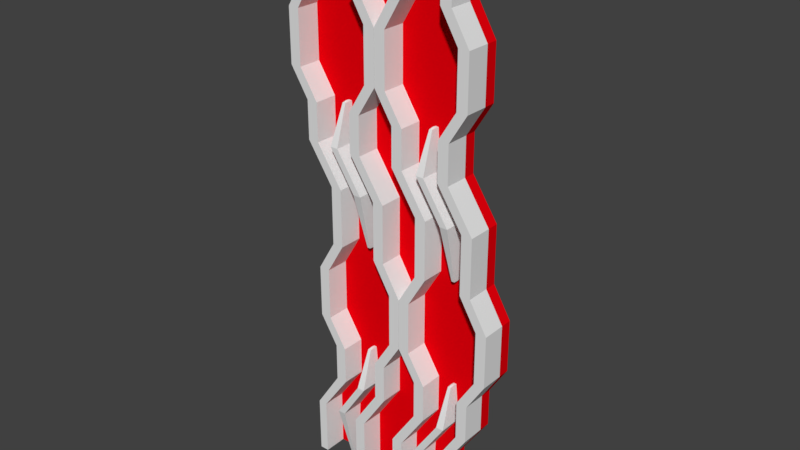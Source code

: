 # Source: TightFlying.blend  (saved by Blender 2.79.0; exported with 4.5.12 LTS)
import bpy
from mathutils import Matrix  # noqa: F401  (used for matrix-valued properties, if any)

bpy.ops.wm.read_factory_settings(use_empty=True)
scene = bpy.context.scene
scene.name = 'Scene'

# ---- collections
col_collection_1 = bpy.data.collections.new('Collection 1'); scene.collection.children.link(col_collection_1)

# ---- materials (node trees are filled in below, after node groups)
mat_material_001 = bpy.data.materials.new('Material.001')
mat_material_001.alpha_threshold = 0.0
mat_material_001.use_transparent_shadow = False
mat_material_001.diffuse_color = (0.8, 0.0, 0.003937, 1.0)
mat_material_001.roughness = 0.5

# ---- material node trees

# ---- world
world_world = bpy.data.worlds.new('World'); scene.world = world_world
world_world.color = (0.05088, 0.05088, 0.05088)
world_world.use_sun_shadow = False
world_world.sun_shadow_jitter_overblur = 0.0
world_world.cycles.sampling_method = 'MANUAL'

# ---- meshes
me_sphere_007 = bpy.data.meshes.new('Sphere.007')
me_sphere_007.from_pydata([(0.1509, -0.8318, 0.9589), (0.2908, -0.614, 0.8406), (0.4071, -0.433, 0.6543), (0.4903, -0.3036, 0.4148), (0.9973, -0.1062, 0.1417), (-0.001444, -1.069, 0.9994), (0.2548, -0.9518, 0.9589), (0.4903, -0.8442, 0.8406), (0.686, -0.7549, 0.6543), (0.826, -0.6909, 0.4148), (0.9973, -0.6576, 0.1417), (0.2774, -1.109, 0.9589), (0.5337, -1.146, 0.8406), (0.7466, -1.176, 0.6543), (0.8989, -1.198, 0.4148), (0.9903, -1.21, 0.1417), (0.2115, -1.253, 0.9589), (0.4071, -1.423, 0.8406), (0.5697, -1.564, 0.6543), (0.686, -1.664, 0.4148), (0.9894, -1.717, 0.1417), (0.07793, -1.339, 0.9589), (0.1509, -1.588, 0.8406), (0.2115, -1.794, 0.6543), (0.2548, -1.942, 0.4148), (0.9947, -2.015, 0.1417), (-0.08082, -1.339, 0.9589), (-0.1538, -1.588, 0.8406), (-0.2144, -1.794, 0.6543), (-0.2577, -1.942, 0.4148), (-0.9795, -2.019, 0.1417), (-0.2144, -1.253, 0.9589), (-0.41, -1.423, 0.8406), (-0.5726, -1.564, 0.6543), (-0.6889, -1.664, 0.4148), (-0.9873, -1.717, 0.1417), (-0.2803, -1.109, 0.9589), (-0.5366, -1.146, 0.8406), (-0.7495, -1.176, 0.6543), (-0.9018, -1.198, 0.4148), (-0.9812, -1.21, 0.1417), (-0.2577, -0.9518, 0.9589), (-0.4932, -0.8442, 0.8406), (-0.6889, -0.7549, 0.6543), (-0.8289, -0.6909, 0.4148), (-0.9701, -0.6576, 0.1417), (-0.1538, -0.8318, 0.9589), (-0.2937, -0.614, 0.8406), (-0.41, -0.433, 0.6543), (-0.4932, -0.3036, 0.4148), (-0.9839, -0.1034, 0.1417), (-0.001444, -0.7871, 0.9589), (-0.001444, -0.5282, 0.8406), (-0.001444, -0.3131, 0.6543), (-0.001444, -0.1592, 0.4148), (-0.001444, -0.1061, 0.1417)], [], [(52, 51, 0, 1), (53, 52, 1, 2), (54, 53, 2, 3), (51, 5, 0), (55, 54, 3, 4), (0, 5, 6), (4, 3, 9, 10), (1, 0, 6, 7), (2, 1, 7, 8), (3, 2, 8, 9), (7, 6, 11, 12), (8, 7, 12, 13), (9, 8, 13, 14), (6, 5, 11), (10, 9, 14, 15), (13, 12, 17, 18), (14, 13, 18, 19), (11, 5, 16), (15, 14, 19, 20), (12, 11, 16, 17), (19, 18, 23, 24), (16, 5, 21), (20, 19, 24, 25), (17, 16, 21, 22), (18, 17, 22, 23), (21, 5, 26), (25, 24, 29, 30), (22, 21, 26, 27), (23, 22, 27, 28), (24, 23, 28, 29), (30, 29, 34, 35), (27, 26, 31, 32), (28, 27, 32, 33), (29, 28, 33, 34), (26, 5, 31), (33, 32, 37, 38), (34, 33, 38, 39), (31, 5, 36), (35, 34, 39, 40), (32, 31, 36, 37), (39, 38, 43, 44), (36, 5, 41), (40, 39, 44, 45), (37, 36, 41, 42), (38, 37, 42, 43), (44, 43, 48, 49), (41, 5, 46), (45, 44, 49, 50), (42, 41, 46, 47), (43, 42, 47, 48), (50, 49, 54, 55), (47, 46, 51, 52), (48, 47, 52, 53), (49, 48, 53, 54), (46, 5, 51)])
me_sphere_007.use_remesh_preserve_volume = False
me_sphere_007.use_remesh_preserve_attributes = False
me_sphere_007.use_mirror_vertex_groups = False
me_sphere_007.update()
me_sphere_006 = bpy.data.meshes.new('Sphere.006')
me_sphere_006.from_pydata([(0.1509, -0.8318, 0.9589), (0.2908, -0.614, 0.8406), (0.4071, -0.433, 0.6543), (0.4903, -0.3036, 0.4148), (0.9973, -0.1062, 0.1417), (-0.001444, -1.069, 0.9994), (0.2548, -0.9518, 0.9589), (0.4903, -0.8442, 0.8406), (0.686, -0.7549, 0.6543), (0.826, -0.6909, 0.4148), (0.9973, -0.6576, 0.1417), (0.2774, -1.109, 0.9589), (0.5337, -1.146, 0.8406), (0.7466, -1.176, 0.6543), (0.8989, -1.198, 0.4148), (0.9903, -1.21, 0.1417), (0.2115, -1.253, 0.9589), (0.4071, -1.423, 0.8406), (0.5697, -1.564, 0.6543), (0.686, -1.664, 0.4148), (0.9894, -1.717, 0.1417), (0.07793, -1.339, 0.9589), (0.1509, -1.588, 0.8406), (0.2115, -1.794, 0.6543), (0.2548, -1.942, 0.4148), (0.9947, -2.015, 0.1417), (-0.08082, -1.339, 0.9589), (-0.1538, -1.588, 0.8406), (-0.2144, -1.794, 0.6543), (-0.2577, -1.942, 0.4148), (-0.9795, -2.019, 0.1417), (-0.2144, -1.253, 0.9589), (-0.41, -1.423, 0.8406), (-0.5726, -1.564, 0.6543), (-0.6889, -1.664, 0.4148), (-0.9873, -1.717, 0.1417), (-0.2803, -1.109, 0.9589), (-0.5366, -1.146, 0.8406), (-0.7495, -1.176, 0.6543), (-0.9018, -1.198, 0.4148), (-0.9812, -1.21, 0.1417), (-0.2577, -0.9518, 0.9589), (-0.4932, -0.8442, 0.8406), (-0.6889, -0.7549, 0.6543), (-0.8289, -0.6909, 0.4148), (-0.9701, -0.6576, 0.1417), (-0.1538, -0.8318, 0.9589), (-0.2937, -0.614, 0.8406), (-0.41, -0.433, 0.6543), (-0.4932, -0.3036, 0.4148), (-0.9839, -0.1034, 0.1417), (-0.001444, -0.7871, 0.9589), (-0.001444, -0.5282, 0.8406), (-0.001444, -0.3131, 0.6543), (-0.001444, -0.1592, 0.4148), (-0.001444, -0.1061, 0.1417)], [], [(52, 51, 0, 1), (53, 52, 1, 2), (54, 53, 2, 3), (51, 5, 0), (55, 54, 3, 4), (0, 5, 6), (4, 3, 9, 10), (1, 0, 6, 7), (2, 1, 7, 8), (3, 2, 8, 9), (7, 6, 11, 12), (8, 7, 12, 13), (9, 8, 13, 14), (6, 5, 11), (10, 9, 14, 15), (13, 12, 17, 18), (14, 13, 18, 19), (11, 5, 16), (15, 14, 19, 20), (12, 11, 16, 17), (19, 18, 23, 24), (16, 5, 21), (20, 19, 24, 25), (17, 16, 21, 22), (18, 17, 22, 23), (21, 5, 26), (25, 24, 29, 30), (22, 21, 26, 27), (23, 22, 27, 28), (24, 23, 28, 29), (30, 29, 34, 35), (27, 26, 31, 32), (28, 27, 32, 33), (29, 28, 33, 34), (26, 5, 31), (33, 32, 37, 38), (34, 33, 38, 39), (31, 5, 36), (35, 34, 39, 40), (32, 31, 36, 37), (39, 38, 43, 44), (36, 5, 41), (40, 39, 44, 45), (37, 36, 41, 42), (38, 37, 42, 43), (44, 43, 48, 49), (41, 5, 46), (45, 44, 49, 50), (42, 41, 46, 47), (43, 42, 47, 48), (50, 49, 54, 55), (47, 46, 51, 52), (48, 47, 52, 53), (49, 48, 53, 54), (46, 5, 51)])
me_sphere_006.use_remesh_preserve_volume = False
me_sphere_006.use_remesh_preserve_attributes = False
me_sphere_006.use_mirror_vertex_groups = False
me_sphere_006.update()
me_sphere_005 = bpy.data.meshes.new('Sphere.005')
me_sphere_005.from_pydata([(0.1509, -0.8318, 0.9589), (0.2908, -0.614, 0.8406), (0.4071, -0.433, 0.6543), (0.4903, -0.3036, 0.4148), (0.9973, -0.1062, 0.1417), (-0.001444, -1.069, 0.9994), (0.2548, -0.9518, 0.9589), (0.4903, -0.8442, 0.8406), (0.686, -0.7549, 0.6543), (0.826, -0.6909, 0.4148), (0.9973, -0.6576, 0.1417), (0.2774, -1.109, 0.9589), (0.5337, -1.146, 0.8406), (0.7466, -1.176, 0.6543), (0.8989, -1.198, 0.4148), (0.9903, -1.21, 0.1417), (0.2115, -1.253, 0.9589), (0.4071, -1.423, 0.8406), (0.5697, -1.564, 0.6543), (0.686, -1.664, 0.4148), (0.9894, -1.717, 0.1417), (0.07793, -1.339, 0.9589), (0.1509, -1.588, 0.8406), (0.2115, -1.794, 0.6543), (0.2548, -1.942, 0.4148), (0.9947, -2.015, 0.1417), (-0.08082, -1.339, 0.9589), (-0.1538, -1.588, 0.8406), (-0.2144, -1.794, 0.6543), (-0.2577, -1.942, 0.4148), (-0.9795, -2.019, 0.1417), (-0.2144, -1.253, 0.9589), (-0.41, -1.423, 0.8406), (-0.5726, -1.564, 0.6543), (-0.6889, -1.664, 0.4148), (-0.9873, -1.717, 0.1417), (-0.2803, -1.109, 0.9589), (-0.5366, -1.146, 0.8406), (-0.7495, -1.176, 0.6543), (-0.9018, -1.198, 0.4148), (-0.9812, -1.21, 0.1417), (-0.2577, -0.9518, 0.9589), (-0.4932, -0.8442, 0.8406), (-0.6889, -0.7549, 0.6543), (-0.8289, -0.6909, 0.4148), (-0.9701, -0.6576, 0.1417), (-0.1538, -0.8318, 0.9589), (-0.2937, -0.614, 0.8406), (-0.41, -0.433, 0.6543), (-0.4932, -0.3036, 0.4148), (-0.9839, -0.1034, 0.1417), (-0.001444, -0.7871, 0.9589), (-0.001444, -0.5282, 0.8406), (-0.001444, -0.3131, 0.6543), (-0.001444, -0.1592, 0.4148), (-0.001444, -0.1061, 0.1417)], [], [(52, 51, 0, 1), (53, 52, 1, 2), (54, 53, 2, 3), (51, 5, 0), (55, 54, 3, 4), (0, 5, 6), (4, 3, 9, 10), (1, 0, 6, 7), (2, 1, 7, 8), (3, 2, 8, 9), (7, 6, 11, 12), (8, 7, 12, 13), (9, 8, 13, 14), (6, 5, 11), (10, 9, 14, 15), (13, 12, 17, 18), (14, 13, 18, 19), (11, 5, 16), (15, 14, 19, 20), (12, 11, 16, 17), (19, 18, 23, 24), (16, 5, 21), (20, 19, 24, 25), (17, 16, 21, 22), (18, 17, 22, 23), (21, 5, 26), (25, 24, 29, 30), (22, 21, 26, 27), (23, 22, 27, 28), (24, 23, 28, 29), (30, 29, 34, 35), (27, 26, 31, 32), (28, 27, 32, 33), (29, 28, 33, 34), (26, 5, 31), (33, 32, 37, 38), (34, 33, 38, 39), (31, 5, 36), (35, 34, 39, 40), (32, 31, 36, 37), (39, 38, 43, 44), (36, 5, 41), (40, 39, 44, 45), (37, 36, 41, 42), (38, 37, 42, 43), (44, 43, 48, 49), (41, 5, 46), (45, 44, 49, 50), (42, 41, 46, 47), (43, 42, 47, 48), (50, 49, 54, 55), (47, 46, 51, 52), (48, 47, 52, 53), (49, 48, 53, 54), (46, 5, 51)])
me_sphere_005.use_remesh_preserve_volume = False
me_sphere_005.use_remesh_preserve_attributes = False
me_sphere_005.use_mirror_vertex_groups = False
me_sphere_005.update()
me_sphere_004 = bpy.data.meshes.new('Sphere.004')
me_sphere_004.from_pydata([(0.1509, -0.8318, 0.9589), (0.2908, -0.614, 0.8406), (0.4071, -0.433, 0.6543), (0.4903, -0.3036, 0.4148), (0.9973, -0.1062, 0.1417), (-0.001444, -1.069, 0.9994), (0.2548, -0.9518, 0.9589), (0.4903, -0.8442, 0.8406), (0.686, -0.7549, 0.6543), (0.826, -0.6909, 0.4148), (0.9973, -0.6576, 0.1417), (0.2774, -1.109, 0.9589), (0.5337, -1.146, 0.8406), (0.7466, -1.176, 0.6543), (0.8989, -1.198, 0.4148), (0.9903, -1.21, 0.1417), (0.2115, -1.253, 0.9589), (0.4071, -1.423, 0.8406), (0.5697, -1.564, 0.6543), (0.686, -1.664, 0.4148), (0.9894, -1.717, 0.1417), (0.07793, -1.339, 0.9589), (0.1509, -1.588, 0.8406), (0.2115, -1.794, 0.6543), (0.2548, -1.942, 0.4148), (0.9947, -2.015, 0.1417), (-0.08082, -1.339, 0.9589), (-0.1538, -1.588, 0.8406), (-0.2144, -1.794, 0.6543), (-0.2577, -1.942, 0.4148), (-0.9795, -2.019, 0.1417), (-0.2144, -1.253, 0.9589), (-0.41, -1.423, 0.8406), (-0.5726, -1.564, 0.6543), (-0.6889, -1.664, 0.4148), (-0.9873, -1.717, 0.1417), (-0.2803, -1.109, 0.9589), (-0.5366, -1.146, 0.8406), (-0.7495, -1.176, 0.6543), (-0.9018, -1.198, 0.4148), (-0.9812, -1.21, 0.1417), (-0.2577, -0.9518, 0.9589), (-0.4932, -0.8442, 0.8406), (-0.6889, -0.7549, 0.6543), (-0.8289, -0.6909, 0.4148), (-0.9701, -0.6576, 0.1417), (-0.1538, -0.8318, 0.9589), (-0.2937, -0.614, 0.8406), (-0.41, -0.433, 0.6543), (-0.4932, -0.3036, 0.4148), (-0.9839, -0.1034, 0.1417), (-0.001444, -0.7871, 0.9589), (-0.001444, -0.5282, 0.8406), (-0.001444, -0.3131, 0.6543), (-0.001444, -0.1592, 0.4148), (-0.001444, -0.1061, 0.1417)], [], [(52, 51, 0, 1), (53, 52, 1, 2), (54, 53, 2, 3), (51, 5, 0), (55, 54, 3, 4), (0, 5, 6), (4, 3, 9, 10), (1, 0, 6, 7), (2, 1, 7, 8), (3, 2, 8, 9), (7, 6, 11, 12), (8, 7, 12, 13), (9, 8, 13, 14), (6, 5, 11), (10, 9, 14, 15), (13, 12, 17, 18), (14, 13, 18, 19), (11, 5, 16), (15, 14, 19, 20), (12, 11, 16, 17), (19, 18, 23, 24), (16, 5, 21), (20, 19, 24, 25), (17, 16, 21, 22), (18, 17, 22, 23), (21, 5, 26), (25, 24, 29, 30), (22, 21, 26, 27), (23, 22, 27, 28), (24, 23, 28, 29), (30, 29, 34, 35), (27, 26, 31, 32), (28, 27, 32, 33), (29, 28, 33, 34), (26, 5, 31), (33, 32, 37, 38), (34, 33, 38, 39), (31, 5, 36), (35, 34, 39, 40), (32, 31, 36, 37), (39, 38, 43, 44), (36, 5, 41), (40, 39, 44, 45), (37, 36, 41, 42), (38, 37, 42, 43), (44, 43, 48, 49), (41, 5, 46), (45, 44, 49, 50), (42, 41, 46, 47), (43, 42, 47, 48), (50, 49, 54, 55), (47, 46, 51, 52), (48, 47, 52, 53), (49, 48, 53, 54), (46, 5, 51)])
me_sphere_004.use_remesh_preserve_volume = False
me_sphere_004.use_remesh_preserve_attributes = False
me_sphere_004.use_mirror_vertex_groups = False
me_sphere_004.update()
me_sphere_003 = bpy.data.meshes.new('Sphere.003')
me_sphere_003.from_pydata([(0.1509, -0.8318, 0.9589), (0.2908, -0.614, 0.8406), (0.4071, -0.433, 0.6543), (0.4903, -0.3036, 0.4148), (0.9973, -0.1062, 0.1417), (-0.001444, -1.069, 0.9994), (0.2548, -0.9518, 0.9589), (0.4903, -0.8442, 0.8406), (0.686, -0.7549, 0.6543), (0.826, -0.6909, 0.4148), (0.9973, -0.6576, 0.1417), (0.2774, -1.109, 0.9589), (0.5337, -1.146, 0.8406), (0.7466, -1.176, 0.6543), (0.8989, -1.198, 0.4148), (0.9903, -1.21, 0.1417), (0.2115, -1.253, 0.9589), (0.4071, -1.423, 0.8406), (0.5697, -1.564, 0.6543), (0.686, -1.664, 0.4148), (0.9894, -1.717, 0.1417), (0.07793, -1.339, 0.9589), (0.1509, -1.588, 0.8406), (0.2115, -1.794, 0.6543), (0.2548, -1.942, 0.4148), (0.9947, -2.015, 0.1417), (-0.08082, -1.339, 0.9589), (-0.1538, -1.588, 0.8406), (-0.2144, -1.794, 0.6543), (-0.2577, -1.942, 0.4148), (-0.9795, -2.019, 0.1417), (-0.2144, -1.253, 0.9589), (-0.41, -1.423, 0.8406), (-0.5726, -1.564, 0.6543), (-0.6889, -1.664, 0.4148), (-0.9873, -1.717, 0.1417), (-0.2803, -1.109, 0.9589), (-0.5366, -1.146, 0.8406), (-0.7495, -1.176, 0.6543), (-0.9018, -1.198, 0.4148), (-0.9812, -1.21, 0.1417), (-0.2577, -0.9518, 0.9589), (-0.4932, -0.8442, 0.8406), (-0.6889, -0.7549, 0.6543), (-0.8289, -0.6909, 0.4148), (-0.9701, -0.6576, 0.1417), (-0.1538, -0.8318, 0.9589), (-0.2937, -0.614, 0.8406), (-0.41, -0.433, 0.6543), (-0.4932, -0.3036, 0.4148), (-0.9839, -0.1034, 0.1417), (-0.001444, -0.7871, 0.9589), (-0.001444, -0.5282, 0.8406), (-0.001444, -0.3131, 0.6543), (-0.001444, -0.1592, 0.4148), (-0.001444, -0.1061, 0.1417)], [], [(52, 51, 0, 1), (53, 52, 1, 2), (54, 53, 2, 3), (51, 5, 0), (55, 54, 3, 4), (0, 5, 6), (4, 3, 9, 10), (1, 0, 6, 7), (2, 1, 7, 8), (3, 2, 8, 9), (7, 6, 11, 12), (8, 7, 12, 13), (9, 8, 13, 14), (6, 5, 11), (10, 9, 14, 15), (13, 12, 17, 18), (14, 13, 18, 19), (11, 5, 16), (15, 14, 19, 20), (12, 11, 16, 17), (19, 18, 23, 24), (16, 5, 21), (20, 19, 24, 25), (17, 16, 21, 22), (18, 17, 22, 23), (21, 5, 26), (25, 24, 29, 30), (22, 21, 26, 27), (23, 22, 27, 28), (24, 23, 28, 29), (30, 29, 34, 35), (27, 26, 31, 32), (28, 27, 32, 33), (29, 28, 33, 34), (26, 5, 31), (33, 32, 37, 38), (34, 33, 38, 39), (31, 5, 36), (35, 34, 39, 40), (32, 31, 36, 37), (39, 38, 43, 44), (36, 5, 41), (40, 39, 44, 45), (37, 36, 41, 42), (38, 37, 42, 43), (44, 43, 48, 49), (41, 5, 46), (45, 44, 49, 50), (42, 41, 46, 47), (43, 42, 47, 48), (50, 49, 54, 55), (47, 46, 51, 52), (48, 47, 52, 53), (49, 48, 53, 54), (46, 5, 51)])
me_sphere_003.use_remesh_preserve_volume = False
me_sphere_003.use_remesh_preserve_attributes = False
me_sphere_003.use_mirror_vertex_groups = False
me_sphere_003.update()
me_sphere_002 = bpy.data.meshes.new('Sphere.002')
me_sphere_002.from_pydata([(0.1581, -0.8318, 0.9136), (0.2981, -0.614, 0.7953), (0.4144, -0.433, 0.6089), (0.4976, -0.3036, 0.3695), (1.005, -0.1062, 0.0964), (0.005783, -1.069, 0.9541), (0.2621, -0.9518, 0.9136), (0.4976, -0.8442, 0.7953), (0.6932, -0.7549, 0.6089), (0.8332, -0.6909, 0.3695), (1.005, -0.6576, 0.0964), (0.2846, -1.109, 0.9136), (0.5409, -1.146, 0.7953), (0.7538, -1.176, 0.6089), (0.9062, -1.198, 0.3695), (0.9975, -1.21, 0.0964), (0.2187, -1.253, 0.9136), (0.4144, -1.423, 0.7953), (0.5769, -1.564, 0.6089), (0.6932, -1.664, 0.3695), (0.9966, -1.717, 0.0964), (0.08516, -1.339, 0.9136), (0.1581, -1.588, 0.7953), (0.2187, -1.794, 0.6089), (0.2621, -1.942, 0.3695), (1.002, -2.015, 0.0964), (-0.07359, -1.339, 0.9136), (-0.1465, -1.588, 0.7953), (-0.2071, -1.794, 0.6089), (-0.2505, -1.942, 0.3695), (-0.9722, -2.019, 0.0964), (-0.2071, -1.253, 0.9136), (-0.4028, -1.423, 0.7953), (-0.5654, -1.564, 0.6089), (-0.6817, -1.664, 0.3695), (-0.9801, -1.717, 0.0964), (-0.2731, -1.109, 0.9136), (-0.5294, -1.146, 0.7953), (-0.7423, -1.176, 0.6089), (-0.8946, -1.198, 0.3695), (-0.974, -1.21, 0.0964), (-0.2505, -0.9518, 0.9136), (-0.486, -0.8442, 0.7953), (-0.6817, -0.7549, 0.6089), (-0.8216, -0.6909, 0.3695), (-0.9629, -0.6576, 0.0964), (-0.1465, -0.8318, 0.9136), (-0.2865, -0.614, 0.7953), (-0.4028, -0.433, 0.6089), (-0.486, -0.3036, 0.3695), (-0.9766, -0.1034, 0.0964), (0.005783, -0.7871, 0.9136), (0.005783, -0.5282, 0.7953), (0.005783, -0.3131, 0.6089), (0.005783, -0.1592, 0.3695), (0.005783, -0.1061, 0.0964)], [], [(52, 51, 0, 1), (53, 52, 1, 2), (54, 53, 2, 3), (51, 5, 0), (55, 54, 3, 4), (0, 5, 6), (4, 3, 9, 10), (1, 0, 6, 7), (2, 1, 7, 8), (3, 2, 8, 9), (7, 6, 11, 12), (8, 7, 12, 13), (9, 8, 13, 14), (6, 5, 11), (10, 9, 14, 15), (13, 12, 17, 18), (14, 13, 18, 19), (11, 5, 16), (15, 14, 19, 20), (12, 11, 16, 17), (19, 18, 23, 24), (16, 5, 21), (20, 19, 24, 25), (17, 16, 21, 22), (18, 17, 22, 23), (21, 5, 26), (25, 24, 29, 30), (22, 21, 26, 27), (23, 22, 27, 28), (24, 23, 28, 29), (30, 29, 34, 35), (27, 26, 31, 32), (28, 27, 32, 33), (29, 28, 33, 34), (26, 5, 31), (33, 32, 37, 38), (34, 33, 38, 39), (31, 5, 36), (35, 34, 39, 40), (32, 31, 36, 37), (39, 38, 43, 44), (36, 5, 41), (40, 39, 44, 45), (37, 36, 41, 42), (38, 37, 42, 43), (44, 43, 48, 49), (41, 5, 46), (45, 44, 49, 50), (42, 41, 46, 47), (43, 42, 47, 48), (50, 49, 54, 55), (47, 46, 51, 52), (48, 47, 52, 53), (49, 48, 53, 54), (46, 5, 51)])
me_sphere_002.use_remesh_preserve_volume = False
me_sphere_002.use_remesh_preserve_attributes = False
me_sphere_002.use_mirror_vertex_groups = False
me_sphere_002.update()
me_sphere_001 = bpy.data.meshes.new('Sphere.001')
me_sphere_001.from_pydata([(0.1523, 0.237, 0.9595), (0.2923, 0.4548, 0.8413), (0.4086, 0.6358, 0.6549), (0.4918, 0.7652, 0.4154), (0.9987, 0.9626, 0.1423), (-1.374e-07, 8.827e-08, 1.0), (0.2563, 0.117, 0.9595), (0.4918, 0.2246, 0.8413), (0.6875, 0.3139, 0.6549), (0.8274, 0.3779, 0.4154), (0.9987, 0.4112, 0.1423), (0.2789, -0.04009, 0.9595), (0.5351, -0.07694, 0.8413), (0.7481, -0.1076, 0.6549), (0.9004, -0.1295, 0.4154), (0.9917, -0.1409, 0.1423), (0.2129, -0.1845, 0.9595), (0.4086, -0.354, 0.8413), (0.5712, -0.4949, 0.6549), (0.6875, -0.5957, 0.4154), (0.9908, -0.6482, 0.1423), (0.07937, -0.2703, 0.9595), (0.1523, -0.5187, 0.8413), (0.2129, -0.7251, 0.6549), (0.2563, -0.8728, 0.4154), (0.9961, -0.9463, 0.1423), (-0.07937, -0.2703, 0.9595), (-0.1523, -0.5187, 0.8413), (-0.2129, -0.7251, 0.6549), (-0.2563, -0.8728, 0.4154), (-0.978, -0.9497, 0.1423), (-0.2129, -0.1845, 0.9595), (-0.4086, -0.354, 0.8413), (-0.5712, -0.4949, 0.6549), (-0.6875, -0.5957, 0.4154), (-0.9859, -0.6482, 0.1423), (-0.2789, -0.04009, 0.9595), (-0.5351, -0.07694, 0.8413), (-0.7481, -0.1076, 0.6549), (-0.9004, -0.1295, 0.4154), (-0.9797, -0.1409, 0.1423), (-0.2563, 0.117, 0.9595), (-0.4918, 0.2246, 0.8413), (-0.6875, 0.3139, 0.6549), (-0.8274, 0.3779, 0.4154), (-0.9687, 0.4112, 0.1423), (-0.1523, 0.237, 0.9595), (-0.2923, 0.4548, 0.8413), (-0.4086, 0.6358, 0.6549), (-0.4918, 0.7652, 0.4154), (-0.9824, 0.9654, 0.1423), (-8.163e-08, 0.2817, 0.9595), (-2.008e-07, 0.5406, 0.8413), (-3.201e-07, 0.7557, 0.6549), (-2.903e-07, 0.9096, 0.4154), (-2.903e-07, 0.9627, 0.1423)], [], [(52, 51, 0, 1), (53, 52, 1, 2), (54, 53, 2, 3), (51, 5, 0), (55, 54, 3, 4), (0, 5, 6), (4, 3, 9, 10), (1, 0, 6, 7), (2, 1, 7, 8), (3, 2, 8, 9), (7, 6, 11, 12), (8, 7, 12, 13), (9, 8, 13, 14), (6, 5, 11), (10, 9, 14, 15), (13, 12, 17, 18), (14, 13, 18, 19), (11, 5, 16), (15, 14, 19, 20), (12, 11, 16, 17), (19, 18, 23, 24), (16, 5, 21), (20, 19, 24, 25), (17, 16, 21, 22), (18, 17, 22, 23), (21, 5, 26), (25, 24, 29, 30), (22, 21, 26, 27), (23, 22, 27, 28), (24, 23, 28, 29), (30, 29, 34, 35), (27, 26, 31, 32), (28, 27, 32, 33), (29, 28, 33, 34), (26, 5, 31), (33, 32, 37, 38), (34, 33, 38, 39), (31, 5, 36), (35, 34, 39, 40), (32, 31, 36, 37), (39, 38, 43, 44), (36, 5, 41), (40, 39, 44, 45), (37, 36, 41, 42), (38, 37, 42, 43), (44, 43, 48, 49), (41, 5, 46), (45, 44, 49, 50), (42, 41, 46, 47), (43, 42, 47, 48), (50, 49, 54, 55), (47, 46, 51, 52), (48, 47, 52, 53), (49, 48, 53, 54), (46, 5, 51)])
me_sphere_001.use_remesh_preserve_volume = False
me_sphere_001.use_remesh_preserve_attributes = False
me_sphere_001.use_mirror_vertex_groups = False
me_sphere_001.update()
me_sphere = bpy.data.meshes.new('Sphere')
me_sphere.from_pydata([(0.1523, 0.237, 0.9595), (0.2923, 0.4548, 0.8413), (0.4086, 0.6358, 0.6549), (0.4918, 0.7652, 0.4154), (0.9987, 0.9626, 0.1423), (-1.374e-07, 8.827e-08, 1.0), (0.2563, 0.117, 0.9595), (0.4918, 0.2246, 0.8413), (0.6875, 0.3139, 0.6549), (0.8274, 0.3779, 0.4154), (0.9987, 0.4112, 0.1423), (0.2789, -0.04009, 0.9595), (0.5351, -0.07694, 0.8413), (0.7481, -0.1076, 0.6549), (0.9004, -0.1295, 0.4154), (0.9917, -0.1409, 0.1423), (0.2129, -0.1845, 0.9595), (0.4086, -0.354, 0.8413), (0.5712, -0.4949, 0.6549), (0.6875, -0.5957, 0.4154), (0.9908, -0.6482, 0.1423), (0.07937, -0.2703, 0.9595), (0.1523, -0.5187, 0.8413), (0.2129, -0.7251, 0.6549), (0.2563, -0.8728, 0.4154), (0.9961, -0.9463, 0.1423), (-0.07937, -0.2703, 0.9595), (-0.1523, -0.5187, 0.8413), (-0.2129, -0.7251, 0.6549), (-0.2563, -0.8728, 0.4154), (-0.978, -0.9497, 0.1423), (-0.2129, -0.1845, 0.9595), (-0.4086, -0.354, 0.8413), (-0.5712, -0.4949, 0.6549), (-0.6875, -0.5957, 0.4154), (-0.9859, -0.6482, 0.1423), (-0.2789, -0.04009, 0.9595), (-0.5351, -0.07694, 0.8413), (-0.7481, -0.1076, 0.6549), (-0.9004, -0.1295, 0.4154), (-0.9797, -0.1409, 0.1423), (-0.2563, 0.117, 0.9595), (-0.4918, 0.2246, 0.8413), (-0.6875, 0.3139, 0.6549), (-0.8274, 0.3779, 0.4154), (-0.9687, 0.4112, 0.1423), (-0.1523, 0.237, 0.9595), (-0.2923, 0.4548, 0.8413), (-0.4086, 0.6358, 0.6549), (-0.4918, 0.7652, 0.4154), (-0.9824, 0.9654, 0.1423), (-8.163e-08, 0.2817, 0.9595), (-2.008e-07, 0.5406, 0.8413), (-3.201e-07, 0.7557, 0.6549), (-2.903e-07, 0.9096, 0.4154), (-2.903e-07, 0.9627, 0.1423)], [], [(52, 51, 0, 1), (53, 52, 1, 2), (54, 53, 2, 3), (51, 5, 0), (55, 54, 3, 4), (0, 5, 6), (4, 3, 9, 10), (1, 0, 6, 7), (2, 1, 7, 8), (3, 2, 8, 9), (7, 6, 11, 12), (8, 7, 12, 13), (9, 8, 13, 14), (6, 5, 11), (10, 9, 14, 15), (13, 12, 17, 18), (14, 13, 18, 19), (11, 5, 16), (15, 14, 19, 20), (12, 11, 16, 17), (19, 18, 23, 24), (16, 5, 21), (20, 19, 24, 25), (17, 16, 21, 22), (18, 17, 22, 23), (21, 5, 26), (25, 24, 29, 30), (22, 21, 26, 27), (23, 22, 27, 28), (24, 23, 28, 29), (30, 29, 34, 35), (27, 26, 31, 32), (28, 27, 32, 33), (29, 28, 33, 34), (26, 5, 31), (33, 32, 37, 38), (34, 33, 38, 39), (31, 5, 36), (35, 34, 39, 40), (32, 31, 36, 37), (39, 38, 43, 44), (36, 5, 41), (40, 39, 44, 45), (37, 36, 41, 42), (38, 37, 42, 43), (44, 43, 48, 49), (41, 5, 46), (45, 44, 49, 50), (42, 41, 46, 47), (43, 42, 47, 48), (50, 49, 54, 55), (47, 46, 51, 52), (48, 47, 52, 53), (49, 48, 53, 54), (46, 5, 51)])
me_sphere.use_remesh_preserve_volume = False
me_sphere.use_remesh_preserve_attributes = False
me_sphere.use_mirror_vertex_groups = False
me_sphere.update()
me_cube_036 = bpy.data.meshes.new('Cube.036')
me_cube_036.from_pydata([(-14.47, 0.04007, 8.541), (-14.85, 0.04007, 10.54), (-14.47, 0.7612, 8.541), (-14.85, 2.04, 10.54), (-13.89, 0.04007, 8.541), (-13.42, 0.04007, 10.54), (-13.89, 0.7612, 8.541), (-13.42, 2.04, 10.54), (-10.11, 0.04007, 11.9), (-10.11, 2.04, 11.9), (-8.678, 2.04, 11.9), (-8.678, 0.04007, 11.9), (-9.599, 0.04007, 13.21), (-9.599, 0.7593, 13.21), (-9.021, 0.7593, 13.21), (-9.021, 0.04007, 13.21), (-9.108, 0.7599, 0.02547), (-8.722, 2.04, 2.025), (-9.108, 0.04007, 0.02547), (-8.722, 0.04007, 2.025), (-9.69, 0.7599, 0.02547), (-10.15, 2.04, 2.025), (-9.69, 0.04007, 0.02547), (-10.15, 0.04007, 2.025), (-13.46, 2.04, 3.381), (-13.46, 0.04007, 3.381), (-14.89, 0.04007, 3.381), (-14.89, 2.04, 3.381), (-13.69, 0.7604, 4.693), (-13.69, 0.04007, 4.693), (-14.27, 0.04007, 4.693), (-14.27, 0.7604, 4.693), (3.204, 0.04007, 8.541), (2.806, 0.04007, 10.54), (3.204, 0.7611, 8.541), (2.806, 2.04, 10.54), (3.782, 0.04007, 8.541), (4.236, 0.04007, 10.54), (3.782, 0.7611, 8.541), (4.236, 2.04, 10.54), (7.545, 0.04007, 11.9), (7.545, 2.04, 11.9), (8.974, 2.04, 11.9), (8.974, 0.04007, 11.9), (8.052, 0.04007, 13.21), (8.052, 0.7623, 13.21), (8.634, 0.7623, 13.21), (8.634, 0.04007, 13.21), (8.588, 0.7613, 0.02547), (8.931, 2.04, 2.025), (8.588, 0.04007, 0.02547), (8.931, 0.04007, 2.025), (8.011, 0.7613, 0.02547), (7.501, 2.04, 2.025), (8.011, 0.04007, 0.02547), (7.501, 0.04007, 2.025), (4.192, 2.04, 3.381), (4.192, 0.04007, 3.381), (2.762, 0.04007, 3.381), (2.762, 2.04, 3.381), (3.958, 0.7604, 4.693), (3.958, 0.04007, 4.693), (3.378, 0.04007, 4.693), (3.378, 0.7604, 4.693)], [], [(0, 1, 3, 2), (2, 3, 7, 6), (6, 7, 5, 4), (4, 5, 1, 0), (2, 6, 4, 0), (5, 7, 10, 11), (8, 11, 15, 12), (3, 1, 8, 9), (1, 5, 11, 8), (7, 3, 9, 10), (14, 13, 12, 15), (10, 9, 13, 14), (11, 10, 14, 15), (9, 8, 12, 13), (16, 17, 19, 18), (18, 19, 23, 22), (22, 23, 21, 20), (20, 21, 17, 16), (18, 22, 20, 16), (21, 23, 26, 27), (24, 27, 31, 28), (19, 17, 24, 25), (17, 21, 27, 24), (23, 19, 25, 26), (30, 29, 28, 31), (26, 25, 29, 30), (27, 26, 30, 31), (25, 24, 28, 29), (32, 33, 35, 34), (34, 35, 39, 38), (38, 39, 37, 36), (36, 37, 33, 32), (34, 38, 36, 32), (37, 39, 42, 43), (40, 43, 47, 44), (35, 33, 40, 41), (33, 37, 43, 40), (39, 35, 41, 42), (46, 45, 44, 47), (42, 41, 45, 46), (43, 42, 46, 47), (41, 40, 44, 45), (48, 49, 51, 50), (50, 51, 55, 54), (54, 55, 53, 52), (52, 53, 49, 48), (50, 54, 52, 48), (53, 55, 58, 59), (56, 59, 63, 60), (51, 49, 56, 57), (49, 53, 59, 56), (55, 51, 57, 58), (62, 61, 60, 63), (58, 57, 61, 62), (59, 58, 62, 63), (57, 56, 60, 61)])
_uv = me_cube_036.uv_layers.new(name='UVMap')
_uv.uv.foreach_set('vector', [0.5457, 0.7674, 0.5457, 0.596, 0.7038, 0.596, 0.6027, 0.7674, 0.2061, 0.0, 0.3876, 0.0206, 0.3577, 0.1384, 0.194, 0.04759, 0.3876, 0.8769, 0.5456, 0.7676, 0.5456, 0.9385, 0.3876, 0.9385, 0.3876, 0.552, 0.5115, 0.4382, 0.5627, 0.5471, 0.4083, 0.596, 0.6374, 1.0, 0.5917, 1.0, 0.5917, 0.9384, 0.6374, 0.9384, 0.8962, 0.81, 0.7382, 0.81, 0.7382, 0.405, 0.8962, 0.405, 0.4884, 0.1336, 0.4372, 0.02469, 0.542, 0.0, 0.5627, 0.04404, 0.3521, 0.9634, 0.194, 0.9634, 0.194, 0.5584, 0.3521, 0.5584, 0.5627, 0.5471, 0.5115, 0.4382, 0.4372, 0.02469, 0.4884, 0.1336, 0.3577, 0.1384, 0.3876, 0.0206, 0.3876, 0.4406, 0.3577, 0.5584, 0.8783, 0.9195, 0.924, 0.9195, 0.924, 0.981, 0.8783, 0.981, 0.8512, 0.81, 0.9642, 0.81, 0.924, 0.9195, 0.8783, 0.9195, 1.0, 0.0, 1.0, 0.1709, 0.8962, 0.06147, 0.8962, 5.094e-09, 0.9993, 0.3419, 0.9993, 0.5128, 0.8962, 0.5128, 0.8962, 0.4513, 0.5457, 0.8768, 0.7037, 0.7674, 0.7037, 0.9384, 0.5457, 0.9384, 0.5844, 0.0, 0.7382, 0.05171, 0.6847, 0.1594, 0.5627, 0.04386, 0.3876, 0.7676, 0.3876, 0.596, 0.5457, 0.596, 0.4445, 0.7676, 0.0, 0.5096, 0.1641, 0.42, 0.194, 0.5379, 0.01219, 0.5576, 0.5457, 0.9384, 0.5917, 0.9384, 0.5917, 0.9999, 0.5457, 0.9999, 0.7382, 0.0, 0.8962, 8.151e-08, 0.8962, 0.405, 0.7382, 0.405, 0.7382, 0.81, 0.8512, 0.81, 0.8025, 0.9194, 0.7567, 0.9194, 0.1581, 0.9626, 5.653e-08, 0.9626, 0.0, 0.5576, 0.1581, 0.5576, 0.194, 0.5379, 0.1641, 0.42, 0.1641, 0.0, 0.194, 0.1178, 0.6847, 0.1594, 0.7382, 0.05171, 0.6555, 0.4634, 0.6021, 0.5711, 0.8025, 0.981, 0.7567, 0.981, 0.7567, 0.9194, 0.8025, 0.9194, 0.6021, 0.5711, 0.6555, 0.4634, 0.7382, 0.534, 0.7165, 0.5777, 0.9991, 0.5128, 0.9991, 0.6837, 0.8962, 0.6837, 0.8962, 0.6222, 1.0, 0.1709, 1.0, 0.3419, 0.8962, 0.2325, 0.8962, 0.1709, 0.5459, 0.7672, 0.5459, 0.5951, 0.7042, 0.5951, 0.6029, 0.7672, 0.2053, 0.0, 0.3876, 0.01876, 0.3576, 0.1367, 0.1932, 0.04761, 0.3876, 0.8769, 0.5455, 0.7674, 0.5455, 0.9386, 0.3876, 0.9386, 0.3876, 0.5511, 0.5124, 0.4389, 0.5637, 0.5479, 0.4083, 0.5951, 0.6372, 1.0, 0.5916, 1.0, 0.5916, 0.9383, 0.6372, 0.9383, 0.8959, 0.8109, 0.7376, 0.8109, 0.7376, 0.4055, 0.8959, 0.4055, 0.4893, 0.1339, 0.438, 0.02492, 0.5428, 0.0, 0.5637, 0.0444, 0.1583, 0.9673, 6.605e-08, 0.9673, 0.0, 0.5618, 0.1583, 0.5618, 0.5637, 0.5479, 0.5124, 0.4389, 0.438, 0.02492, 0.4893, 0.1339, 0.3576, 0.1367, 0.3876, 0.01876, 0.3876, 0.4392, 0.3576, 0.5572, 0.8777, 0.9203, 0.9238, 0.9203, 0.9238, 0.9821, 0.8777, 0.9821, 0.8508, 0.8109, 0.9639, 0.8109, 0.9238, 0.9203, 0.8777, 0.9203, 0.8959, 0.1711, 0.8959, 0.0, 1.0, 0.1093, 1.0, 0.1711, 0.9986, 0.3423, 0.9986, 0.5134, 0.8959, 0.5134, 0.8959, 0.4516, 0.5459, 0.8766, 0.7039, 0.7672, 0.7039, 0.9383, 0.5459, 0.9383, 0.5853, 0.0, 0.7376, 0.05505, 0.6841, 0.1629, 0.5637, 0.04351, 0.5459, 0.5951, 0.5459, 0.7674, 0.3876, 0.7674, 0.4888, 0.5951, 0.0, 0.5142, 0.1632, 0.4205, 0.1932, 0.5385, 0.0121, 0.5618, 0.5459, 0.9383, 0.5916, 0.9383, 0.5916, 1.0, 0.5459, 1.0, 0.7376, 0.0, 0.8959, 8.16e-08, 0.8959, 0.4055, 0.7376, 0.4055, 0.7376, 0.8109, 0.8508, 0.8109, 0.802, 0.9204, 0.7561, 0.9204, 0.3515, 0.9627, 0.1932, 0.9627, 0.1932, 0.5572, 0.3515, 0.5572, 0.1932, 0.5385, 0.1632, 0.4205, 0.1632, 0.0, 0.1932, 0.118, 0.6841, 0.1629, 0.7376, 0.05505, 0.6548, 0.4672, 0.6013, 0.575, 0.802, 0.9821, 0.7561, 0.9821, 0.7561, 0.9204, 0.802, 0.9204, 0.6013, 0.575, 0.6548, 0.4672, 0.7376, 0.5379, 0.7159, 0.5816, 0.9983, 0.5134, 0.9983, 0.6845, 0.8959, 0.6845, 0.8959, 0.6229, 0.9999, 0.1711, 0.9999, 0.3423, 0.8959, 0.2328, 0.8959, 0.1711])
me_cube_036.use_remesh_preserve_volume = False
me_cube_036.use_remesh_preserve_attributes = False
me_cube_036.use_mirror_vertex_groups = False
me_cube_036.update()
me_cube_003 = bpy.data.meshes.new('Cube.003')
me_cube_003.from_pydata([(13.01, -2.04, 0.02547), (13.01, -2.04, 2.025), (13.01, -0.04007, 0.02547), (13.01, -0.04007, 2.025), (14.81, -2.04, 0.02547), (14.81, -2.04, 2.025), (14.81, -0.04007, 0.02547), (14.81, -0.04007, 2.025), (17.54, -2.04, 3.381), (17.54, -0.04007, 3.381), (19.54, -0.04007, 3.381), (19.54, -2.04, 3.381), (17.54, -2.04, 4.693), (17.54, -0.04007, 4.693), (19.54, -0.04007, 4.693), (19.54, -2.04, 4.693), (20.84, -2.04, 5.688), (20.84, -0.04007, 5.688), (22.84, -0.04007, 5.688), (22.84, -2.04, 5.688), (20.84, -2.04, 7.492), (20.84, -0.04007, 7.492), (22.84, -0.04007, 7.492), (22.84, -2.04, 7.492), (17.54, -2.04, 8.541), (17.54, -0.04007, 8.541), (19.54, -0.04007, 8.541), (19.54, -2.04, 8.541), (19.55, -0.04007, 8.541), (19.55, -0.04007, 10.54), (19.55, -2.04, 8.541), (19.55, -2.04, 10.54), (17.55, -0.04007, 8.541), (17.55, -0.04007, 10.54), (17.55, -2.04, 8.541), (17.55, -2.04, 10.54), (14.81, -0.04007, 11.9), (14.81, -2.04, 11.9), (12.81, -2.04, 11.9), (12.81, -0.04007, 11.9), (14.81, -0.04007, 13.21), (14.81, -2.04, 13.21), (12.81, -2.04, 13.21), (12.81, -0.04007, 13.21), (18.07, -0.04007, 14.2), (18.07, -2.04, 14.2), (16.07, -2.04, 14.2), (16.07, -0.04007, 14.2), (18.08, -0.04007, 16.01), (18.08, -2.04, 16.01), (16.08, -2.04, 16.01), (16.08, -0.04007, 16.01), (18.08, -0.04007, 16.01), (18.08, -2.04, 16.01), (16.08, -2.04, 16.01), (16.08, -0.04007, 16.01), (14.81, -0.04007, 17.05), (14.81, -2.04, 17.05), (12.81, -2.04, 17.05), (12.81, -0.04007, 17.05), (12.81, -2.04, 17.05), (12.81, -2.04, 19.46), (12.81, -0.04007, 17.05), (12.81, -0.04007, 19.46), (14.81, -2.04, 17.05), (14.81, -2.04, 19.46), (14.81, -0.04007, 17.05), (14.81, -0.04007, 19.46), (-4.807, -2.04, 0.02547), (-4.807, -2.04, 2.025), (-4.807, -0.04007, 0.02547), (-4.807, -0.04007, 2.025), (-2.807, -2.04, 0.02547), (-2.807, -2.04, 2.025), (-2.807, -0.04007, 0.02547), (-2.807, -0.04007, 2.025), (-0.06807, -2.04, 3.381), (-0.06807, -0.04007, 3.381), (1.932, -0.04007, 3.381), (1.932, -2.04, 3.381), (-0.06807, -2.04, 4.693), (-0.06807, -0.04007, 4.693), (1.932, -0.04007, 4.693), (1.932, -2.04, 4.693), (3.223, -2.04, 5.688), (3.223, -0.04007, 5.688), (5.223, -0.04007, 5.688), (5.223, -2.04, 5.688), (3.223, -2.04, 7.492), (3.223, -0.04007, 7.492), (5.223, -0.04007, 7.492), (5.223, -2.04, 7.492), (-0.06804, -2.04, 8.541), (-0.06804, -0.04007, 8.541), (1.932, -0.04007, 8.541), (1.932, -2.04, 8.541), (1.933, -0.04007, 8.541), (1.933, -0.04007, 10.54), (1.933, -2.04, 8.541), (1.933, -2.04, 10.54), (-0.06727, -0.04007, 8.541), (-0.06727, -0.04007, 10.54), (-0.06727, -2.04, 8.541), (-0.06727, -2.04, 10.54), (-2.806, -0.04007, 11.9), (-2.806, -2.04, 11.9), (-4.806, -2.04, 11.9), (-4.806, -0.04007, 11.9), (-2.806, -0.04007, 13.21), (-2.806, -2.04, 13.21), (-4.806, -2.04, 13.21), (-4.806, -0.04007, 13.21), (0.4593, -0.04007, 14.2), (0.4593, -2.04, 14.2), (-1.541, -2.04, 14.2), (-1.541, -0.04007, 14.2), (0.4643, -0.04007, 16.01), (0.4643, -2.04, 16.01), (-1.536, -2.04, 16.01), (-1.536, -0.04007, 16.01), (0.4643, -0.04007, 16.01), (0.4643, -2.04, 16.01), (-1.536, -2.04, 16.01), (-1.536, -0.04007, 16.01), (-2.806, -0.04007, 17.05), (-2.806, -2.04, 17.05), (-4.806, -2.04, 17.05), (-4.806, -0.04007, 17.05), (-13.76, -2.04, 0.02547), (-13.76, -2.04, 2.025), (-13.76, -0.04007, 0.02547), (-13.76, -0.04007, 2.025), (-12.1, -2.04, 0.02547), (-12.1, -2.04, 2.025), (-12.1, -0.04007, 0.02547), (-12.1, -0.04007, 2.025), (-9.023, -2.04, 3.381), (-9.023, -0.04007, 3.381), (-7.023, -0.04007, 3.381), (-7.023, -2.04, 3.381), (-9.023, -2.04, 4.693), (-9.023, -0.04007, 4.693), (-7.023, -0.04007, 4.693), (-7.023, -2.04, 4.693), (-12.29, -2.04, 5.689), (-12.29, -0.04007, 5.689), (-10.29, -0.04007, 5.689), (-10.29, -2.04, 5.689), (-12.29, -2.04, 7.491), (-12.29, -0.04007, 7.491), (-10.29, -0.04007, 7.491), (-10.29, -2.04, 7.491), (-12.29, -2.04, 7.491), (-12.29, -0.04007, 7.491), (-10.29, -0.04007, 7.491), (-10.29, -2.04, 7.491), (-9.023, -2.04, 8.539), (-9.023, -0.04007, 8.539), (-7.023, -0.04007, 8.539), (-7.023, -2.04, 8.539), (-7.022, -0.04007, 8.541), (-7.022, -0.04007, 10.54), (-7.022, -2.04, 8.541), (-7.022, -2.04, 10.54), (-9.022, -0.04007, 8.541), (-9.022, -0.04007, 10.54), (-9.022, -2.04, 8.541), (-9.022, -2.04, 10.54), (-11.76, -0.04007, 11.9), (-11.76, -2.04, 11.9), (-13.76, -2.04, 11.9), (-13.76, -0.04007, 11.9), (-11.76, -0.04007, 13.21), (-11.76, -2.04, 13.21), (-13.76, -2.04, 13.21), (-13.76, -0.04007, 13.21), (-15.05, -0.04007, 14.2), (-15.05, -2.04, 14.2), (-17.05, -2.04, 14.2), (-17.05, -0.04007, 14.2), (-15.05, -0.04007, 16.01), (-15.05, -2.04, 16.01), (-17.05, -2.04, 16.01), (-17.05, -0.04007, 16.01), (-11.76, -0.04007, 17.06), (-11.76, -2.04, 17.06), (-13.76, -2.04, 17.06), (-13.76, -0.04007, 17.06), (-13.77, -2.04, 17.06), (-13.77, -2.04, 19.46), (-13.77, -0.04007, 17.06), (-13.77, -0.04007, 19.46), (-11.77, -2.04, 17.06), (-11.77, -2.04, 19.46), (-11.77, -0.04007, 17.06), (-11.77, -0.04007, 19.46), (3.851, -2.04, 0.02547), (3.851, -2.04, 2.025), (3.851, -0.04007, 0.02547), (3.851, -0.04007, 2.025), (5.851, -2.04, 0.02547), (5.851, -2.04, 2.025), (5.851, -0.04007, 0.02547), (5.851, -0.04007, 2.025), (8.59, -2.04, 3.381), (8.59, -0.04007, 3.381), (10.59, -0.04007, 3.381), (10.59, -2.04, 3.381), (8.59, -2.04, 4.693), (8.59, -0.04007, 4.693), (10.59, -0.04007, 4.693), (10.59, -2.04, 4.693), (5.324, -2.04, 5.689), (5.324, -0.04007, 5.689), (7.324, -0.04007, 5.689), (7.324, -2.04, 5.689), (5.319, -2.04, 7.491), (5.319, -0.04007, 7.491), (7.319, -0.04007, 7.491), (7.319, -2.04, 7.491), (5.319, -2.04, 7.491), (5.319, -0.04007, 7.491), (7.319, -0.04007, 7.491), (7.319, -2.04, 7.491), (8.589, -2.04, 8.539), (8.589, -0.04007, 8.539), (10.59, -0.04007, 8.539), (10.59, -2.04, 8.539), (10.59, -0.04007, 8.541), (10.59, -0.04007, 10.54), (10.59, -2.04, 8.541), (10.59, -2.04, 10.54), (8.59, -0.04007, 8.541), (8.59, -0.04007, 10.54), (8.59, -2.04, 8.541), (8.59, -2.04, 10.54), (5.852, -0.04007, 11.9), (5.852, -2.04, 11.9), (3.852, -2.04, 11.9), (3.852, -0.04007, 11.9), (5.852, -0.04007, 13.21), (5.852, -2.04, 13.21), (3.852, -2.04, 13.21), (3.852, -0.04007, 13.21), (2.56, -0.04007, 14.2), (2.56, -2.04, 14.2), (0.5601, -2.04, 14.2), (0.5601, -0.04007, 14.2), (2.56, -0.04007, 16.01), (2.56, -2.04, 16.01), (0.5601, -2.04, 16.01), (0.5601, -0.04007, 16.01), (5.852, -0.04007, 17.06), (5.852, -2.04, 17.06), (3.852, -2.04, 17.06), (3.852, -0.04007, 17.06)], [], [(0, 1, 3, 2), (2, 3, 7, 6), (6, 7, 5, 4), (4, 5, 1, 0), (2, 6, 4, 0), (5, 7, 10, 11), (8, 11, 15, 12), (3, 1, 8, 9), (1, 5, 11, 8), (7, 3, 9, 10), (14, 13, 17, 18), (10, 9, 13, 14), (11, 10, 14, 15), (9, 8, 12, 13), (19, 18, 22, 23), (15, 14, 18, 19), (13, 12, 16, 17), (12, 15, 19, 16), (20, 23, 27, 24), (17, 16, 20, 21), (16, 19, 23, 20), (18, 17, 21, 22), (26, 25, 24, 27), (22, 21, 25, 26), (23, 22, 26, 27), (21, 20, 24, 25), (28, 29, 31, 30), (30, 31, 35, 34), (34, 35, 33, 32), (32, 33, 29, 28), (30, 34, 32, 28), (33, 35, 38, 39), (36, 39, 43, 40), (31, 29, 36, 37), (29, 33, 39, 36), (35, 31, 37, 38), (41, 40, 44, 45), (38, 37, 41, 42), (39, 38, 42, 43), (37, 36, 40, 41), (44, 47, 51, 48), (40, 43, 47, 44), (42, 41, 45, 46), (43, 42, 46, 47), (51, 50, 54, 55), (46, 45, 49, 50), (47, 46, 50, 51), (45, 44, 48, 49), (52, 55, 59, 56), (49, 48, 52, 53), (48, 51, 55, 52), (50, 49, 53, 54), (58, 57, 56, 59), (54, 53, 57, 58), (55, 54, 58, 59), (53, 52, 56, 57), (60, 61, 63, 62), (62, 63, 67, 66), (66, 67, 65, 64), (64, 65, 61, 60), (62, 66, 64, 60), (67, 63, 61, 65), (68, 69, 71, 70), (70, 71, 75, 74), (74, 75, 73, 72), (72, 73, 69, 68), (70, 74, 72, 68), (73, 75, 78, 79), (76, 79, 83, 80), (71, 69, 76, 77), (69, 73, 79, 76), (75, 71, 77, 78), (82, 81, 85, 86), (78, 77, 81, 82), (79, 78, 82, 83), (77, 76, 80, 81), (87, 86, 90, 91), (83, 82, 86, 87), (81, 80, 84, 85), (80, 83, 87, 84), (88, 91, 95, 92), (85, 84, 88, 89), (84, 87, 91, 88), (86, 85, 89, 90), (94, 93, 92, 95), (90, 89, 93, 94), (91, 90, 94, 95), (89, 88, 92, 93), (96, 97, 99, 98), (98, 99, 103, 102), (102, 103, 101, 100), (100, 101, 97, 96), (98, 102, 100, 96), (101, 103, 106, 107), (104, 107, 111, 108), (99, 97, 104, 105), (97, 101, 107, 104), (103, 99, 105, 106), (109, 108, 112, 113), (106, 105, 109, 110), (107, 106, 110, 111), (105, 104, 108, 109), (112, 115, 119, 116), (108, 111, 115, 112), (110, 109, 113, 114), (111, 110, 114, 115), (119, 118, 122, 123), (114, 113, 117, 118), (115, 114, 118, 119), (113, 112, 116, 117), (120, 123, 127, 124), (117, 116, 120, 121), (116, 119, 123, 120), (118, 117, 121, 122), (126, 125, 124, 127), (122, 121, 125, 126), (123, 122, 126, 127), (121, 120, 124, 125), (128, 129, 131, 130), (130, 131, 135, 134), (134, 135, 133, 132), (132, 133, 129, 128), (130, 134, 132, 128), (133, 135, 138, 139), (136, 139, 143, 140), (131, 129, 136, 137), (129, 133, 139, 136), (135, 131, 137, 138), (141, 140, 144, 145), (138, 137, 141, 142), (139, 138, 142, 143), (137, 136, 140, 141), (144, 147, 151, 148), (140, 143, 147, 144), (142, 141, 145, 146), (143, 142, 146, 147), (151, 150, 154, 155), (146, 145, 149, 150), (147, 146, 150, 151), (145, 144, 148, 149), (152, 155, 159, 156), (149, 148, 152, 153), (148, 151, 155, 152), (150, 149, 153, 154), (158, 157, 156, 159), (154, 153, 157, 158), (155, 154, 158, 159), (153, 152, 156, 157), (160, 161, 163, 162), (162, 163, 167, 166), (166, 167, 165, 164), (164, 165, 161, 160), (162, 166, 164, 160), (165, 167, 170, 171), (168, 171, 175, 172), (163, 161, 168, 169), (161, 165, 171, 168), (167, 163, 169, 170), (174, 173, 177, 178), (170, 169, 173, 174), (171, 170, 174, 175), (169, 168, 172, 173), (179, 178, 182, 183), (175, 174, 178, 179), (173, 172, 176, 177), (172, 175, 179, 176), (180, 183, 187, 184), (177, 176, 180, 181), (176, 179, 183, 180), (178, 177, 181, 182), (186, 185, 184, 187), (182, 181, 185, 186), (183, 182, 186, 187), (181, 180, 184, 185), (188, 189, 191, 190), (190, 191, 195, 194), (194, 195, 193, 192), (192, 193, 189, 188), (190, 194, 192, 188), (195, 191, 189, 193), (196, 197, 199, 198), (198, 199, 203, 202), (202, 203, 201, 200), (200, 201, 197, 196), (198, 202, 200, 196), (201, 203, 206, 207), (204, 207, 211, 208), (199, 197, 204, 205), (197, 201, 207, 204), (203, 199, 205, 206), (209, 208, 212, 213), (206, 205, 209, 210), (207, 206, 210, 211), (205, 204, 208, 209), (212, 215, 219, 216), (208, 211, 215, 212), (210, 209, 213, 214), (211, 210, 214, 215), (219, 218, 222, 223), (214, 213, 217, 218), (215, 214, 218, 219), (213, 212, 216, 217), (220, 223, 227, 224), (217, 216, 220, 221), (216, 219, 223, 220), (218, 217, 221, 222), (226, 225, 224, 227), (222, 221, 225, 226), (223, 222, 226, 227), (221, 220, 224, 225), (228, 229, 231, 230), (230, 231, 235, 234), (234, 235, 233, 232), (232, 233, 229, 228), (230, 234, 232, 228), (233, 235, 238, 239), (236, 239, 243, 240), (231, 229, 236, 237), (229, 233, 239, 236), (235, 231, 237, 238), (242, 241, 245, 246), (238, 237, 241, 242), (239, 238, 242, 243), (237, 236, 240, 241), (247, 246, 250, 251), (243, 242, 246, 247), (241, 240, 244, 245), (240, 243, 247, 244), (248, 251, 255, 252), (245, 244, 248, 249), (244, 247, 251, 248), (246, 245, 249, 250), (254, 253, 252, 255), (250, 249, 253, 254), (251, 250, 254, 255), (249, 248, 252, 253)])
_uv = me_cube_003.uv_layers.new(name='UVMap')
_uv.uv.foreach_set('vector', [0.8874, 0.8333, 0.8874, 0.927, 0.7936, 0.927, 0.7936, 0.8333, 0.2038, 0.5778, 0.1271, 0.5238, 0.1757, 0.455, 0.2524, 0.509, 0.7862, 0.9662, 0.6924, 0.9662, 0.6924, 0.8725, 0.7862, 0.8725, 0.5048, 0.06881, 0.4281, 0.1228, 0.3795, 0.05399, 0.4562, 0.0, 0.9714, 0.7495, 0.8874, 0.7495, 0.8874, 0.6558, 0.9714, 0.6558, 0.2814, 0.8044, 0.1876, 0.8044, 0.1876, 0.5778, 0.2814, 0.5778, 0.4502, 0.2643, 0.5043, 0.3408, 0.454, 0.3762, 0.3999, 0.2997, 0.7936, 0.0, 0.8874, 1.48e-07, 0.8874, 0.2124, 0.7936, 0.2124, 0.3795, 0.05399, 0.4281, 0.1228, 0.5043, 0.3408, 0.4502, 0.2643, 0.1757, 0.455, 0.1271, 0.5238, 0.1978, 0.3135, 0.2519, 0.237, 0.2016, 0.2016, 0.1475, 0.2781, 0.1983, 0.1253, 0.2524, 0.04869, 0.2519, 0.237, 0.1978, 0.3135, 0.1475, 0.2781, 0.2016, 0.2016, 0.9489, 0.8432, 0.9489, 0.9369, 0.8874, 0.9369, 0.8874, 0.8432, 0.4368, 0.9063, 0.4368, 1.0, 0.3752, 1.0, 0.3752, 0.9063, 0.972, 0.2811, 0.972, 0.3748, 0.8874, 0.3748, 0.8874, 0.2811, 0.7936, 0.2124, 0.8874, 0.2124, 0.8874, 0.37, 0.7936, 0.37, 0.8874, 0.6804, 0.7936, 0.6804, 0.7936, 0.5263, 0.8874, 0.5263, 0.3999, 0.2997, 0.454, 0.3762, 0.5048, 0.5291, 0.4507, 0.4525, 0.3816, 0.5012, 0.4357, 0.5778, 0.3065, 0.4801, 0.2524, 0.4036, 0.972, 0.3748, 0.972, 0.4684, 0.8874, 0.4684, 0.8874, 0.3748, 0.4507, 0.4525, 0.5048, 0.5291, 0.4357, 0.5778, 0.3816, 0.5012, 0.2524, 0.04869, 0.1983, 0.1253, 0.1292, 0.07657, 0.1833, 0.0, 0.09381, 0.7321, 0.09381, 0.8258, 6.71e-08, 0.8258, 0.0, 0.7321, 0.1833, 0.0, 0.1292, 0.07657, 0.0, 0.1742, 0.05406, 0.09768, 5.591e-08, 0.5778, 0.09381, 0.5778, 0.09381, 0.7321, 0.0, 0.7321, 0.5986, 0.9092, 0.5048, 0.9092, 0.5048, 0.7598, 0.5986, 0.7598, 0.09381, 0.8258, 0.09381, 0.9195, 5.591e-09, 0.9195, 0.0, 0.8258, 0.7692, 0.3799, 0.7936, 0.4704, 0.703, 0.4947, 0.6786, 0.4042, 0.1876, 0.8248, 0.1876, 0.9185, 0.09381, 0.9185, 0.09381, 0.8248, 0.6786, 0.3556, 0.703, 0.2651, 0.7936, 0.2894, 0.7692, 0.3799, 0.8874, 0.09369, 0.9808, 0.09369, 0.9808, 0.1874, 0.8874, 0.1874, 0.469, 0.7936, 0.3752, 0.7936, 0.3752, 0.5778, 0.469, 0.5778, 0.5954, 0.1705, 0.5048, 0.1462, 0.5208, 0.08681, 0.6114, 0.1111, 0.2814, 0.5778, 0.3752, 0.5778, 0.3752, 0.7999, 0.2814, 0.7999, 0.7936, 0.2894, 0.703, 0.2651, 0.5048, 0.1462, 0.5954, 0.1705, 0.703, 0.4947, 0.7936, 0.4704, 0.5954, 0.5893, 0.5048, 0.6136, 0.7936, 0.37, 0.8874, 0.37, 0.8874, 0.5263, 0.7936, 0.5263, 0.5048, 0.6136, 0.5954, 0.5893, 0.6114, 0.6487, 0.5208, 0.673, 0.9489, 0.7495, 0.9489, 0.8432, 0.8874, 0.8432, 0.8874, 0.7495, 0.4983, 0.9063, 0.4983, 1.0, 0.4368, 1.0, 0.4368, 0.9063, 0.7714, 0.1058, 0.6808, 0.08147, 0.703, 0.0, 0.7936, 0.02431, 0.6114, 0.1111, 0.5208, 0.08681, 0.6808, 0.08147, 0.7714, 0.1058, 0.5208, 0.673, 0.6114, 0.6487, 0.7714, 0.654, 0.6808, 0.6783, 0.7936, 0.6804, 0.8874, 0.6804, 0.8874, 0.8333, 0.7936, 0.8333, 0.0, 0.0, 0.0, 0.0, 0.0, 0.0, 0.0, 0.0, 0.6808, 0.6783, 0.7714, 0.654, 0.7936, 0.7355, 0.703, 0.7598, 0.9719, 0.4684, 0.9719, 0.5621, 0.8874, 0.5621, 0.8874, 0.4684, 0.9719, 0.5621, 0.9719, 0.6558, 0.8874, 0.6558, 0.8874, 0.5621, 1.0, 0.9059, 0.9714, 0.8167, 0.9714, 0.6558, 1.0, 0.745, 0.0, 0.0, 0.0, 0.0, 0.0, 0.0, 0.0, 0.0, 0.0, 0.0, 0.0, 0.0, 0.0, 0.0, 0.0, 0.0, 0.0, 0.0, 0.0, 0.0, 0.0, 0.0, 0.0, 0.0, 0.09381, 0.8248, 0.09381, 0.7311, 0.1876, 0.7311, 0.1876, 0.8248, 0.5048, 0.7387, 0.4762, 0.8279, 0.4762, 0.667, 0.5048, 0.5778, 0.6924, 0.9082, 0.5986, 0.9082, 0.5986, 0.7598, 0.6924, 0.7598, 0.09381, 0.5778, 0.1876, 0.5778, 0.1876, 0.7311, 0.09381, 0.7311, 0.7862, 0.7598, 0.7862, 0.8725, 0.6924, 0.8725, 0.6924, 0.7598, 0.3752, 0.9063, 0.3752, 0.7936, 0.469, 0.7936, 0.469, 0.9063, 0.1876, 0.9171, 0.1876, 0.8044, 0.2814, 0.8044, 0.2814, 0.9171, 0.2814, 0.9126, 0.2814, 0.7999, 0.3752, 0.7999, 0.3752, 0.9126, 0.9808, 0.2811, 0.8874, 0.2811, 0.8874, 0.1874, 0.9808, 0.1874, 0.9812, 0.09369, 0.8874, 0.09369, 0.8874, 1.117e-08, 0.9812, 0.0, 0.3861, 0.8528, 0.3861, 0.9518, 0.2896, 0.9518, 0.2896, 0.8528, 0.2041, 0.6182, 0.1252, 0.5612, 0.1808, 0.4804, 0.2597, 0.5374, 0.2896, 0.957, 0.193, 0.957, 0.193, 0.8581, 0.2896, 0.8581, 0.5194, 0.08084, 0.4405, 0.1378, 0.3849, 0.057, 0.4638, 0.0, 0.09605, 0.979, 1.438e-08, 0.979, 0.0, 0.8801, 0.09605, 0.8801, 0.193, 0.6182, 0.2896, 0.6182, 0.2896, 0.8581, 0.193, 0.8581, 0.4632, 0.2872, 0.5188, 0.368, 0.4671, 0.4054, 0.4115, 0.3246, 0.3861, 0.6182, 0.4826, 0.6182, 0.4826, 0.8524, 0.3861, 0.8524, 0.3849, 0.057, 0.4405, 0.1378, 0.5188, 0.368, 0.4632, 0.2872, 0.1808, 0.4804, 0.1252, 0.5612, 0.2035, 0.331, 0.2591, 0.2502, 0.2074, 0.2128, 0.1518, 0.2936, 0.2041, 0.1322, 0.2597, 0.05141, 0.2591, 0.2502, 0.2035, 0.331, 0.1518, 0.2936, 0.2074, 0.2128, 0.9763, 0.4619, 0.9763, 0.5608, 0.913, 0.5608, 0.913, 0.4619, 0.9763, 0.3629, 0.9763, 0.4619, 0.913, 0.4619, 0.913, 0.3629, 0.7995, 0.9011, 0.7995, 1.0, 0.7124, 1.0, 0.7124, 0.9011, 0.913, 0.3934, 0.8165, 0.3934, 0.8165, 0.2266, 0.913, 0.2266, 0.913, 0.7216, 0.8165, 0.7216, 0.8165, 0.559, 0.913, 0.559, 0.4115, 0.3246, 0.4671, 0.4054, 0.5194, 0.5668, 0.4638, 0.486, 0.3926, 0.5374, 0.4483, 0.6182, 0.3153, 0.5151, 0.2597, 0.4343, 0.9036, 0.883, 0.9036, 0.9819, 0.8165, 0.9819, 0.8165, 0.883, 0.4638, 0.486, 0.5194, 0.5668, 0.4483, 0.6182, 0.3926, 0.5374, 0.2597, 0.05141, 0.2041, 0.1322, 0.1329, 0.08084, 0.1886, 0.0, 0.0, 0.7171, 3.452e-08, 0.6182, 0.09652, 0.6182, 0.09652, 0.7171, 0.1886, 0.0, 0.1329, 0.08084, 0.0, 0.184, 0.05562, 0.1031, 0.09652, 0.8801, 4.603e-08, 0.8801, 0.0, 0.7171, 0.09652, 0.7171, 0.6159, 0.959, 0.5194, 0.959, 0.5194, 0.8022, 0.6159, 0.8022, 0.809, 0.8022, 0.809, 0.9011, 0.7124, 0.9011, 0.7124, 0.8022, 0.7915, 0.0, 0.8165, 0.09553, 0.7233, 0.1212, 0.6982, 0.02567, 0.4826, 0.9513, 0.3861, 0.9513, 0.3861, 0.8524, 0.4826, 0.8524, 0.6982, 0.7765, 0.7233, 0.681, 0.8165, 0.7066, 0.7915, 0.8022, 0.09652, 0.8791, 0.1926, 0.8791, 0.1926, 0.978, 0.09652, 0.978, 0.8165, 2.358e-08, 0.913, 0.0, 0.913, 0.2266, 0.8165, 0.2266, 0.6126, 0.5811, 0.5194, 0.5554, 0.5358, 0.4927, 0.629, 0.5184, 0.2896, 0.6182, 0.3861, 0.6182, 0.3861, 0.8528, 0.2896, 0.8528, 0.8165, 0.7066, 0.7233, 0.681, 0.5194, 0.5554, 0.6126, 0.5811, 0.7233, 0.1212, 0.8165, 0.09553, 0.6126, 0.2211, 0.5194, 0.2468, 0.913, 0.559, 0.8165, 0.559, 0.8165, 0.3934, 0.913, 0.3934, 0.5194, 0.2468, 0.6126, 0.2211, 0.629, 0.2838, 0.5358, 0.3094, 0.9763, 0.5608, 0.9763, 0.6597, 0.913, 0.6597, 0.913, 0.5608, 0.9763, 0.6597, 0.9763, 0.7586, 0.913, 0.7586, 0.913, 0.6597, 0.7937, 0.5128, 0.7005, 0.4871, 0.7233, 0.4011, 0.8165, 0.4267, 0.629, 0.5184, 0.5358, 0.4927, 0.7005, 0.4871, 0.7937, 0.5128, 0.5358, 0.3094, 0.629, 0.2838, 0.7937, 0.2894, 0.7005, 0.3151, 0.8165, 0.7216, 0.913, 0.7216, 0.913, 0.883, 0.8165, 0.883, 0.0, 0.0, 0.0, 0.0, 0.0, 0.0, 0.0, 0.0, 0.7005, 0.3151, 0.7937, 0.2894, 0.8165, 0.3754, 0.7233, 0.4011, 1.0, 0.0, 1.0, 0.09892, 0.913, 0.09892, 0.913, 5.896e-09, 0.9905, 0.883, 0.9905, 0.9819, 0.9036, 0.9819, 0.9036, 0.883, 0.4826, 0.6182, 0.5121, 0.7124, 0.5121, 0.8823, 0.4826, 0.7881, 0.0, 0.0, 0.0, 0.0, 0.0, 0.0, 0.0, 0.0, 0.0, 0.0, 0.0, 0.0, 0.0, 0.0, 0.0, 0.0, 0.0, 0.0, 0.0, 0.0, 0.0, 0.0, 0.0, 0.0, 0.193, 0.6182, 0.193, 0.7171, 0.09652, 0.7171, 0.09652, 0.6182, 0.913, 0.1931, 0.9425, 0.09892, 0.9425, 0.2687, 0.913, 0.3629, 0.7124, 0.958, 0.6159, 0.958, 0.6159, 0.8022, 0.7124, 0.8022, 0.193, 0.8791, 0.09652, 0.8791, 0.09652, 0.7171, 0.193, 0.7171, 0.7911, 0.8668, 0.7911, 0.9599, 0.6967, 0.9599, 0.6967, 0.8668, 0.7739, 0.3775, 0.7984, 0.4674, 0.7227, 0.4874, 0.6982, 0.3975, 0.8928, 0.8321, 0.8928, 0.9252, 0.7984, 0.9252, 0.7984, 0.8321, 0.6982, 0.3574, 0.7227, 0.2675, 0.7984, 0.2876, 0.7739, 0.3775, 0.9712, 0.7448, 0.8928, 0.7448, 0.8928, 0.6517, 0.9712, 0.6517, 0.1888, 0.5818, 0.2832, 0.5818, 0.2832, 0.8183, 0.1888, 0.8183, 0.599, 0.1694, 0.5079, 0.1452, 0.524, 0.08626, 0.6151, 0.1104, 0.3775, 0.8026, 0.2832, 0.8026, 0.2832, 0.5818, 0.3775, 0.5818, 0.7984, 0.2876, 0.7227, 0.2675, 0.5079, 0.1452, 0.599, 0.1694, 0.7227, 0.4874, 0.7984, 0.4674, 0.599, 0.5856, 0.5079, 0.6097, 0.6023, 0.9069, 0.5079, 0.9069, 0.5079, 0.755, 0.6023, 0.755, 0.5079, 0.6097, 0.599, 0.5856, 0.6151, 0.6446, 0.524, 0.6687, 0.9547, 0.8379, 0.9547, 0.931, 0.8928, 0.931, 0.8928, 0.8379, 0.9547, 0.7448, 0.9547, 0.8379, 0.8928, 0.8379, 0.8928, 0.7448, 0.7761, 0.1051, 0.685, 0.08095, 0.7073, 0.0, 0.7984, 0.02416, 0.6151, 0.1104, 0.524, 0.08626, 0.685, 0.08095, 0.7761, 0.1051, 0.524, 0.6687, 0.6151, 0.6446, 0.7761, 0.6499, 0.685, 0.674, 0.6023, 0.755, 0.6967, 0.755, 0.6967, 0.9068, 0.6023, 0.9068, 0.0, 0.0, 0.0, 0.0, 0.0, 0.0, 0.0, 0.0, 0.685, 0.674, 0.7761, 0.6499, 0.7984, 0.7308, 0.7073, 0.755, 0.9779, 0.4655, 0.9779, 0.5586, 0.8928, 0.5586, 0.8928, 0.4655, 0.9779, 0.5586, 0.9779, 0.6517, 0.8928, 0.6517, 0.8928, 0.5586, 0.5007, 0.8303, 0.4719, 0.7417, 0.4719, 0.5818, 0.5007, 0.6705, 0.0, 0.0, 0.0, 0.0, 0.0, 0.0, 0.0, 0.0, 0.0, 0.0, 0.0, 0.0, 0.0, 0.0, 0.0, 0.0, 0.0, 0.0, 0.0, 0.0, 0.0, 0.0, 0.0, 0.0, 0.09439, 0.8273, 0.09439, 0.7342, 0.1888, 0.7342, 0.1888, 0.8273, 0.9712, 0.7403, 1.0, 0.6517, 1.0, 0.8115, 0.9712, 0.9002, 0.7984, 0.6799, 0.8928, 0.6799, 0.8928, 0.8321, 0.7984, 0.8321, 0.09439, 0.5818, 0.1888, 0.5818, 0.1888, 0.7342, 0.09439, 0.7342, 0.09439, 0.9214, 0.0, 0.9214, 0.0, 0.8283, 0.09439, 0.8283, 0.1996, 0.5818, 0.1224, 0.5282, 0.1768, 0.4521, 0.2539, 0.5058, 0.1888, 0.9204, 0.09439, 0.9204, 0.09439, 0.8273, 0.1888, 0.8273, 0.5079, 0.07608, 0.4308, 0.1297, 0.3764, 0.05365, 0.4535, 0.0, 0.8928, 0.0, 0.9872, 2.22e-08, 0.9872, 0.0931, 0.8928, 0.0931, 0.4719, 0.8024, 0.3775, 0.8024, 0.3775, 0.5818, 0.4719, 0.5818, 0.453, 0.2703, 0.5073, 0.3464, 0.4567, 0.3816, 0.4024, 0.3055, 0.7984, 0.0, 0.8928, 1.776e-07, 0.8928, 0.2204, 0.7984, 0.2204, 0.3764, 0.05365, 0.4308, 0.1297, 0.5073, 0.3464, 0.453, 0.2703, 0.1768, 0.4521, 0.1224, 0.5282, 0.199, 0.3116, 0.2534, 0.2355, 0.2028, 0.2003, 0.1484, 0.2764, 0.1996, 0.1245, 0.2539, 0.04838, 0.2534, 0.2355, 0.199, 0.3116, 0.1484, 0.2764, 0.2028, 0.2003, 0.6642, 0.9068, 0.6642, 0.9999, 0.6023, 0.9999, 0.6023, 0.9068, 0.5698, 0.9069, 0.5698, 1.0, 0.5079, 1.0, 0.5079, 0.9069, 0.9779, 0.3724, 0.9779, 0.4655, 0.8928, 0.4655, 0.8928, 0.3724, 0.8928, 0.5268, 0.7984, 0.5268, 0.7984, 0.3737, 0.8928, 0.3737, 0.7984, 0.5268, 0.8928, 0.5268, 0.8928, 0.6799, 0.7984, 0.6799, 0.4024, 0.3055, 0.4567, 0.3816, 0.5079, 0.5335, 0.4535, 0.4574, 0.3839, 0.5058, 0.4383, 0.5818, 0.3083, 0.4848, 0.2539, 0.4087, 0.9779, 0.2793, 0.9779, 0.3724, 0.8928, 0.3724, 0.8928, 0.2793, 0.4535, 0.4574, 0.5079, 0.5335, 0.4383, 0.5818, 0.3839, 0.5058, 0.2539, 0.04838, 0.1996, 0.1245, 0.13, 0.07608, 0.1844, 0.0, 0.09439, 0.7352, 0.09439, 0.8283, 1.125e-07, 0.8283, 0.0, 0.7352, 0.1844, 0.0, 0.13, 0.07608, 0.0, 0.1731, 0.05439, 0.09706, 1.238e-07, 0.5818, 0.09439, 0.5818, 0.09439, 0.7352, 0.0, 0.7352, 0.7984, 0.2204, 0.8928, 0.2204, 0.8928, 0.3737, 0.7984, 0.3737, 0.2832, 0.8183, 0.2832, 0.9301, 0.1888, 0.9301, 0.1888, 0.8183, 0.3775, 0.9142, 0.3775, 0.8024, 0.4719, 0.8024, 0.4719, 0.9142, 0.2832, 0.9145, 0.2832, 0.8026, 0.3775, 0.8026, 0.3775, 0.9145, 0.6967, 0.8668, 0.6967, 0.755, 0.7911, 0.755, 0.7911, 0.8668, 0.9872, 0.1862, 0.8928, 0.1862, 0.8928, 0.0931, 0.9872, 0.0931, 0.9872, 0.2793, 0.8928, 0.2793, 0.8928, 0.1862, 0.9872, 0.1862, 0.4826, 0.8524, 0.4826, 0.9513, 0.3861, 0.9513, 0.3861, 0.8524, 0.7915, 0.0, 0.8165, 0.09553, 0.7233, 0.1212, 0.6982, 0.02567, 0.3861, 0.8528, 0.3861, 0.9518, 0.2896, 0.9518, 0.2896, 0.8528, 0.6982, 0.7765, 0.7233, 0.681, 0.8165, 0.7066, 0.7915, 0.8022, 0.09652, 0.979, 1.151e-08, 0.979, 0.0, 0.8801, 0.09652, 0.8801, 0.193, 0.6182, 0.2896, 0.6182, 0.2896, 0.8528, 0.193, 0.8528, 0.6126, 0.5811, 0.5194, 0.5554, 0.5358, 0.4927, 0.629, 0.5184, 0.3861, 0.8528, 0.2896, 0.8528, 0.2896, 0.6182, 0.3861, 0.6182, 0.8165, 0.7066, 0.7233, 0.681, 0.5194, 0.5554, 0.6126, 0.5811, 0.7233, 0.1212, 0.8165, 0.09553, 0.6126, 0.2211, 0.5194, 0.2468, 0.7124, 0.9635, 0.6159, 0.9635, 0.6159, 0.8022, 0.7124, 0.8022, 0.5194, 0.2468, 0.6126, 0.2211, 0.629, 0.2838, 0.5358, 0.3094, 0.9763, 0.5608, 0.9763, 0.6597, 0.913, 0.6597, 0.913, 0.5608, 0.9763, 0.4619, 0.9763, 0.5608, 0.913, 0.5608, 0.913, 0.4619, 0.7937, 0.5128, 0.7005, 0.4871, 0.7233, 0.4011, 0.8165, 0.4267, 0.629, 0.5184, 0.5358, 0.4927, 0.7005, 0.4871, 0.7937, 0.5128, 0.5358, 0.3094, 0.629, 0.2838, 0.7937, 0.2894, 0.7005, 0.3151, 0.5194, 0.8022, 0.6159, 0.8022, 0.6159, 0.9635, 0.5194, 0.9635, 0.0, 0.0, 0.0, 0.0, 0.0, 0.0, 0.0, 0.0, 0.7005, 0.3151, 0.7937, 0.2894, 0.8165, 0.3754, 0.7233, 0.4011, 0.9905, 0.8843, 0.9905, 0.9832, 0.9036, 0.9832, 0.9036, 0.8843, 0.913, 0.09892, 0.913, 5.896e-09, 1.0, 0.0, 1.0, 0.09892, 0.5121, 0.8823, 0.4826, 0.7881, 0.4826, 0.6182, 0.5121, 0.7124, 0.0, 0.0, 0.0, 0.0, 0.0, 0.0, 0.0, 0.0, 0.0, 0.0, 0.0, 0.0, 0.0, 0.0, 0.0, 0.0, 0.0, 0.0, 0.0, 0.0, 0.0, 0.0, 0.0, 0.0, 0.193, 0.6182, 0.193, 0.7171, 0.09652, 0.7171, 0.09652, 0.6182, 0.9425, 0.2687, 0.913, 0.3629, 0.913, 0.1931, 0.9425, 0.09892, 0.8165, 0.7223, 0.913, 0.7223, 0.913, 0.8843, 0.8165, 0.8843, 0.193, 0.8791, 0.09652, 0.8791, 0.09652, 0.7171, 0.193, 0.7171, 0.2896, 0.8528, 0.2896, 0.9518, 0.193, 0.9518, 0.193, 0.8528, 0.2041, 0.6182, 0.1252, 0.5612, 0.1808, 0.4804, 0.2597, 0.5374, 0.809, 0.8022, 0.809, 0.9011, 0.7124, 0.9011, 0.7124, 0.8022, 0.5194, 0.08084, 0.4405, 0.1378, 0.3849, 0.057, 0.4638, 0.0, 0.09652, 0.8791, 0.193, 0.8791, 0.193, 0.978, 0.09652, 0.978, 0.8165, 7.075e-08, 0.913, 0.0, 0.913, 0.2341, 0.8165, 0.2341, 0.4632, 0.2872, 0.5188, 0.368, 0.4671, 0.4054, 0.4115, 0.3246, 0.3861, 0.6182, 0.4826, 0.6182, 0.4826, 0.8524, 0.3861, 0.8524, 0.3849, 0.057, 0.4405, 0.1378, 0.5188, 0.368, 0.4632, 0.2872, 0.1808, 0.4804, 0.1252, 0.5612, 0.2035, 0.331, 0.2591, 0.2502, 0.2074, 0.2128, 0.1518, 0.2936, 0.2041, 0.1322, 0.2597, 0.05141, 0.2591, 0.2502, 0.2035, 0.331, 0.1518, 0.2936, 0.2074, 0.2128, 0.9763, 0.6597, 0.9763, 0.7586, 0.913, 0.7586, 0.913, 0.6597, 0.9763, 0.3629, 0.9763, 0.4619, 0.913, 0.4619, 0.913, 0.3629, 0.7995, 0.9011, 0.7995, 1.0, 0.7124, 1.0, 0.7124, 0.9011, 0.8165, 0.3971, 0.913, 0.3971, 0.913, 0.5597, 0.8165, 0.5597, 0.913, 0.7223, 0.8165, 0.7223, 0.8165, 0.5597, 0.913, 0.5597, 0.4115, 0.3246, 0.4671, 0.4054, 0.5194, 0.5668, 0.4638, 0.486, 0.3926, 0.5374, 0.4483, 0.6182, 0.3153, 0.5151, 0.2597, 0.4343, 0.9036, 0.8843, 0.9036, 0.9832, 0.8165, 0.9832, 0.8165, 0.8843, 0.4638, 0.486, 0.5194, 0.5668, 0.4483, 0.6182, 0.3926, 0.5374, 0.2597, 0.05141, 0.2041, 0.1322, 0.1329, 0.08084, 0.1886, 0.0, 0.09652, 0.7812, 0.09652, 0.8801, 2.877e-08, 0.8801, 0.0, 0.7812, 0.1886, 0.0, 0.1329, 0.08084, 0.0, 0.184, 0.05562, 0.1031, 2.877e-08, 0.6182, 0.09652, 0.6182, 0.09652, 0.7812, 0.0, 0.7812, 0.8165, 0.2341, 0.913, 0.2341, 0.913, 0.3971, 0.8165, 0.3971])
me_cube_003.use_remesh_preserve_volume = False
me_cube_003.use_remesh_preserve_attributes = False
me_cube_003.use_mirror_vertex_groups = False
me_cube_003.update()
me_plane = bpy.data.meshes.new('Plane')
me_plane.from_pydata([(-0.1736, 0.3549, -1.064e-11), (-0.2151, 0.285, 2.585e-11), (-0.2151, 0.1647, 2.173e-11), (-0.1735, 0.09843, -6.567e-11), (-0.1735, 0.01097, 7.839e-11), (-0.1138, -0.07941, 6.866e-11), (-0.1138, -0.2129, 6.396e-11), (-0.155, -0.2827, 3.409e-10), (-0.155, -0.4029, 7.884e-11), (-0.1138, -0.4692, 2.182e-11), (-0.1138, -0.5567, 1.658e-10), (-0.1736, -0.647, 1.229e-10), (0.1867, 0.3548, 2.549e-10), (0.228, 0.2849, 1.503e-10), (0.2279, 0.1648, -2.471e-10), (0.1867, 0.09843, -8.741e-11), (0.1867, 0.01097, 2.014e-10), (0.2465, -0.07941, 9.788e-11), (0.2465, -0.2127, -3.007e-11), (0.288, -0.2827, 1.461e-10), (0.288, -0.4029, 2.002e-10), (0.2465, -0.4692, 1.329e-10), (0.2465, -0.5567, 1.347e-10), (0.1867, -0.647, 8.855e-11), (-0.1736, 0.5153, -1.504e-08), (0.1867, 0.5153, -1.504e-08), (0.1867, -0.7804, -1.156e-10), (-0.1736, -0.7804, -1.156e-10), (0.1867, -0.647, 8.855e-11), (-0.1736, 0.5153, -0.02678), (-0.1736, 0.3549, -0.02678), (-0.2151, 0.285, -0.02678), (-0.2151, 0.1647, -0.02678), (-0.1735, 0.09843, -0.02678), (-0.1735, 0.01097, -0.02678), (-0.1138, -0.07941, -0.02678), (-0.1138, -0.2129, -0.02678), (-0.155, -0.2827, -0.02678), (-0.155, -0.4029, -0.02678), (-0.1138, -0.4692, -0.02678), (-0.1138, -0.5567, -0.02678), (-0.1736, -0.647, -0.02678), (0.1867, 0.5153, -0.02678), (0.1867, 0.3548, -0.02678), (0.228, 0.2849, -0.02678), (0.2279, 0.1648, -0.02678), (0.1867, 0.09843, -0.02678), (0.1867, 0.01097, -0.02678), (0.2465, -0.07941, -0.02678), (0.2465, -0.2127, -0.02678), (0.288, -0.2827, -0.02678), (0.288, -0.4029, -0.02678), (0.2465, -0.4692, -0.02678), (0.2465, -0.5567, -0.02678), (0.1867, -0.647, -0.02678), (0.1867, -0.7804, -0.02678), (-0.1736, -0.7804, -0.02678)], [(23, 28)], [(25, 24, 0, 1, 2, 3, 4, 5, 6, 7, 8, 9, 10, 11, 27, 26, 23, 22, 21, 20, 19, 18, 17, 16, 15, 14, 13, 12), (42, 43, 44, 45, 46, 47, 48, 49, 50, 51, 52, 53, 54, 55, 56, 41, 40, 39, 38, 37, 36, 35, 34, 33, 32, 31, 30, 29), (25, 42, 29, 24), (10, 40, 41, 11), (26, 55, 54, 23), (12, 43, 42, 25), (11, 41, 56, 27), (13, 44, 43, 12), (24, 29, 30, 0), (27, 56, 55, 26), (14, 45, 44, 13), (0, 30, 31, 1), (15, 46, 45, 14), (1, 31, 32, 2), (16, 47, 46, 15), (2, 32, 33, 3), (17, 48, 47, 16), (3, 33, 34, 4), (18, 49, 48, 17), (4, 34, 35, 5), (19, 50, 49, 18), (5, 35, 36, 6), (20, 51, 50, 19), (6, 36, 37, 7), (21, 52, 51, 20), (7, 37, 38, 8), (22, 53, 52, 21), (8, 38, 39, 9), (23, 54, 53, 22), (9, 39, 40, 10)])
_uv = me_plane.uv_layers.new(name='UVMap')
_uv.uv.foreach_set('vector', [0.5437, 0.006009, 0.8879, 0.007123, 0.89, 0.1296, 0.9305, 0.1831, 0.932, 0.2749, 0.8932, 0.3254, 0.8943, 0.3922, 0.8383, 0.461, 0.84, 0.5629, 0.8803, 0.6164, 0.8818, 0.7081, 0.8433, 0.7586, 0.8444, 0.8254, 0.9027, 0.8946, 0.9044, 0.9964, 0.5601, 0.9953, 0.5584, 0.8935, 0.5002, 0.8243, 0.4991, 0.7575, 0.4586, 0.7068, 0.457, 0.615, 0.4958, 0.5617, 0.4941, 0.4599, 0.5501, 0.3911, 0.5489, 0.3243, 0.5087, 0.2735, 0.5072, 0.1818, 0.5457, 0.1286, 0.06325, 0.9879, 0.06996, 0.8655, 0.03351, 0.8109, 0.03861, 0.7193, 0.08072, 0.6701, 0.08439, 0.6034, 0.03111, 0.5325, 0.0367, 0.4308, 0.0, 0.3761, 0.005042, 0.2844, 0.04746, 0.2353, 0.05113, 0.1686, 0.112, 0.1017, 0.1176, 0.0, 0.4616, 0.01206, 0.456, 0.1137, 0.3952, 0.1806, 0.3915, 0.2473, 0.428, 0.2993, 0.4231, 0.3909, 0.3807, 0.4428, 0.3751, 0.5445, 0.4284, 0.6155, 0.4247, 0.6821, 0.4616, 0.7341, 0.4566, 0.8258, 0.414, 0.8777, 0.4073, 1.0, 0.9744, 0.0, 1.0, 0.0, 1.0, 0.275, 0.9744, 0.275, 0.9232, 0.8183, 0.9488, 0.8183, 0.9488, 0.8871, 0.9232, 0.8871, 0.9744, 0.9889, 0.9488, 0.9889, 0.9488, 0.8871, 0.9744, 0.8871, 0.9744, 0.1225, 0.9488, 0.1225, 0.9488, 0.0, 0.9744, 0.0, 0.9232, 0.8871, 0.9488, 0.8871, 0.9488, 0.9889, 0.9232, 0.9889, 0.9744, 0.1757, 0.9488, 0.1757, 0.9488, 0.1225, 0.9744, 0.1225, 0.9232, 0.0, 0.9488, 9.098e-08, 0.9488, 0.1224, 0.9232, 0.1224, 0.9744, 0.275, 1.0, 0.275, 1.0, 0.55, 0.9744, 0.55, 0.9744, 0.2674, 0.9488, 0.2674, 0.9488, 0.1757, 0.9744, 0.1757, 0.9232, 0.1224, 0.9488, 0.1224, 0.9488, 0.1757, 0.9232, 0.1757, 0.9744, 0.3182, 0.9488, 0.3182, 0.9488, 0.2674, 0.9744, 0.2674, 0.9232, 0.1757, 0.9488, 0.1757, 0.9488, 0.2674, 0.9232, 0.2674, 0.9744, 0.3849, 0.9488, 0.3849, 0.9488, 0.3182, 0.9744, 0.3182, 0.9232, 0.2674, 0.9488, 0.2674, 0.9488, 0.3182, 0.9232, 0.3182, 0.9744, 0.4537, 0.9488, 0.4537, 0.9488, 0.3849, 0.9744, 0.3849, 0.9232, 0.3182, 0.9488, 0.3182, 0.9488, 0.3849, 0.9232, 0.3849, 0.9744, 0.5555, 0.9488, 0.5555, 0.9488, 0.4537, 0.9744, 0.4537, 0.9232, 0.3849, 0.9488, 0.3849, 0.9488, 0.4541, 0.9232, 0.4541, 0.9744, 0.6087, 0.9488, 0.6087, 0.9488, 0.5555, 0.9744, 0.5555, 0.9232, 0.4541, 0.9488, 0.4541, 0.9488, 0.5559, 0.9232, 0.5559, 0.9744, 0.7005, 0.9488, 0.7005, 0.9488, 0.6087, 0.9744, 0.6087, 0.9232, 0.5559, 0.9488, 0.5559, 0.9488, 0.6091, 0.9232, 0.6091, 0.9744, 0.7512, 0.9488, 0.7512, 0.9488, 0.7005, 0.9744, 0.7005, 0.9232, 0.6091, 0.9488, 0.6091, 0.9488, 0.7008, 0.9232, 0.7008, 0.9744, 0.818, 0.9488, 0.818, 0.9488, 0.7512, 0.9744, 0.7512, 0.9232, 0.7008, 0.9488, 0.7008, 0.9488, 0.7516, 0.9232, 0.7516, 0.9744, 0.8871, 0.9488, 0.8871, 0.9488, 0.818, 0.9744, 0.818, 0.9232, 0.7516, 0.9488, 0.7516, 0.9488, 0.8183, 0.9232, 0.8183])
me_plane.materials.append(mat_material_001)
me_plane.use_remesh_preserve_volume = False
me_plane.use_remesh_preserve_attributes = False
me_plane.use_mirror_vertex_groups = False
me_plane.update()

# ---- objects
ob_sphere_007 = bpy.data.objects.new('Sphere.007', me_sphere_007)
ob_sphere_006 = bpy.data.objects.new('Sphere.006', me_sphere_006)
ob_sphere_005 = bpy.data.objects.new('Sphere.005', me_sphere_005)
ob_sphere_004 = bpy.data.objects.new('Sphere.004', me_sphere_004)
ob_sphere_003 = bpy.data.objects.new('Sphere.003', me_sphere_003)
ob_sphere_002 = bpy.data.objects.new('Sphere.002', me_sphere_002)
ob_sphere_001 = bpy.data.objects.new('Sphere.001', me_sphere_001)
ob_sphere = bpy.data.objects.new('Sphere', me_sphere)
ob_cube_012 = bpy.data.objects.new('Cube.012', me_cube_036)
ob_cube_002 = bpy.data.objects.new('Cube.002', me_cube_003)
ob_plane = bpy.data.objects.new('Plane', me_plane)

# ---- transforms, parenting, visibility, modifiers, constraints
ob_sphere_007.location = (-0.5808, -6.557e-07, 0.01233)
ob_sphere_007.rotation_euler = (-0.0, -3.142, -0.0)
ob_sphere_007.scale = (0.0205, 0.0566, 0.0205)
ob_sphere_007.lineart.crease_threshold = 0.0
ob_sphere_006.location = (0.6582, -6.557e-07, 0.01233)
ob_sphere_006.rotation_euler = (-0.0, -3.142, -0.0)
ob_sphere_006.scale = (0.0205, 0.0566, 0.0205)
ob_sphere_006.lineart.crease_threshold = 0.0
ob_sphere_005.location = (-0.2444, -6.557e-07, 3.163)
ob_sphere_005.rotation_euler = (-0.0, -3.142, -0.0)
ob_sphere_005.scale = (0.0205, 0.0566, 0.0205)
ob_sphere_005.lineart.crease_threshold = 0.0
ob_sphere_004.location = (0.9929, -6.557e-07, 3.163)
ob_sphere_004.rotation_euler = (-0.0, -3.142, -0.0)
ob_sphere_004.scale = (0.0205, 0.0566, 0.0205)
ob_sphere_004.lineart.crease_threshold = 0.0
ob_sphere_003.location = (0.6514, -6.557e-07, 4.884)
ob_sphere_003.scale = (0.0205, 0.0566, 0.0205)
ob_sphere_003.lineart.crease_threshold = 0.0
ob_sphere_002.location = (-0.5843, -6.594e-07, 4.885)
ob_sphere_002.scale = (0.0205, 0.0566, 0.0205)
ob_sphere_002.lineart.crease_threshold = 0.0
ob_sphere_001.location = (-0.2568, -0.0605, 1.734)
ob_sphere_001.scale = (0.0205, 0.0566, 0.0205)
ob_sphere_001.lineart.crease_threshold = 0.0
ob_sphere.location = (0.9787, -0.0605, 1.733)
ob_sphere.scale = (0.0205, 0.0566, 0.0205)
ob_sphere.lineart.crease_threshold = 0.0
ob_cube_012.location = (5.96e-08, 0.0, 2.384e-07)
ob_cube_012.rotation_euler = (0.0, -0.0, -3.142)
ob_cube_012.scale = (0.07, 0.15, 0.37)
ob_cube_012.lineart.crease_threshold = 0.0
ob_cube_002.location = (0.0, 0.0, -2.98e-08)
ob_cube_002.scale = (0.07, 0.15, 0.37)
ob_cube_002.lineart.crease_threshold = 0.0
ob_plane.location = (0.0, -0.006008, 4.341)
ob_plane.rotation_euler = (1.571, -0.0, 0.0)
ob_plane.scale = (5.55, 5.55, 5.55)
ob_plane.lineart.crease_threshold = 0.0

# ---- collection membership
col_collection_1.objects.link(ob_sphere_007)
col_collection_1.objects.link(ob_sphere_006)
col_collection_1.objects.link(ob_sphere_005)
col_collection_1.objects.link(ob_sphere_004)
col_collection_1.objects.link(ob_sphere_003)
col_collection_1.objects.link(ob_sphere_002)
col_collection_1.objects.link(ob_sphere_001)
col_collection_1.objects.link(ob_sphere)
col_collection_1.objects.link(ob_cube_012)
col_collection_1.objects.link(ob_cube_002)
col_collection_1.objects.link(ob_plane)

# ---- scene / render settings (as saved in the file)
scene.frame_start = 1; scene.frame_end = 250; scene.frame_set(1)
scene.render.engine = 'BLENDER_EEVEE_NEXT'
scene.render.resolution_percentage = 50
scene.render.dither_intensity = 0.0
scene.cycles.use_denoising = False
scene.cycles.samples = 128
scene.cycles.sampling_pattern = 'TABULATED_SOBOL'
scene.cycles.use_adaptive_sampling = False
scene.cycles.use_light_tree = False
scene.cycles.blur_glossy = 0.0
scene.cycles.sample_clamp_indirect = 0.0
scene.view_settings.view_transform = 'Standard'
bpy.context.view_layer.update()

# ---- added for rendering (the .blend has no active camera and no usable light): camera, sun
cam_auto = bpy.data.cameras.new('AutoCamera')
cam_auto.lens = 50.0
cam_auto.sensor_width = 36.0
cam_auto.clip_end = 1000.0
ob_auto_camera = bpy.data.objects.new('AutoCamera', cam_auto)
scene.collection.objects.link(ob_auto_camera)
ob_auto_camera.location = (7.36726, -8.67949, 9.32822)
ob_auto_camera.rotation_euler = (1.09748, -7.21219e-08, 0.694738)
scene.camera = ob_auto_camera
light_auto_sun = bpy.data.lights.new('AutoSun', 'SUN')
light_auto_sun.energy = 3.0
light_auto_sun.angle = 0.0523599
ob_auto_sun = bpy.data.objects.new('AutoSun', light_auto_sun)
scene.collection.objects.link(ob_auto_sun)
ob_auto_sun.rotation_euler = (0.872665, 0.174533, 0.523599)
bpy.context.view_layer.update()
